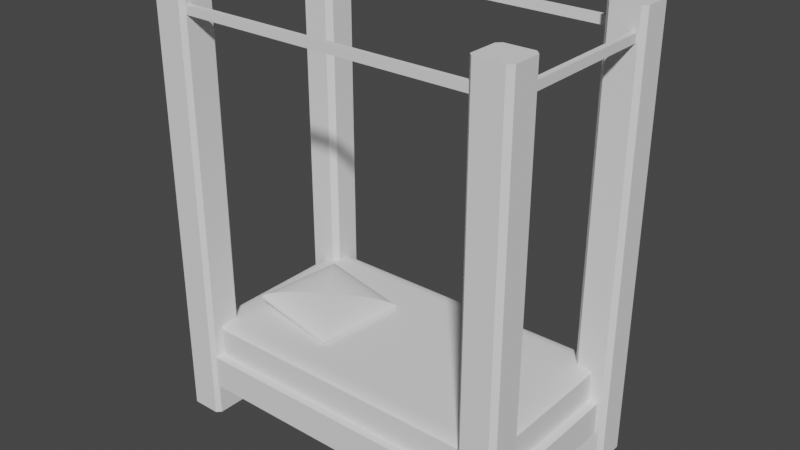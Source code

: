 # Source: Bed1.blend  (saved by Blender 2.90.8; exported with 4.5.12 LTS)
import bpy
from mathutils import Matrix  # noqa: F401  (used for matrix-valued properties, if any)

bpy.ops.wm.read_factory_settings(use_empty=True)
scene = bpy.context.scene
scene.name = 'Scene'

# ---- collections
col_collection = bpy.data.collections.new('Collection'); scene.collection.children.link(col_collection)

# ---- world
world_world = bpy.data.worlds.new('World'); scene.world = world_world
world_world.use_nodes = True; world_world.node_tree.nodes.clear()
_N = world_world.node_tree.nodes; _L = world_world.node_tree.links
n0 = _N.new('ShaderNodeOutputWorld'); n0.name = 'World Output'; n0.location = (300, 300)
n1 = _N.new('ShaderNodeBackground'); n1.name = 'Background'; n1.location = (10, 300)
n1.inputs[0].default_value = (0.05088, 0.05088, 0.05088, 1.0)
_L.new(n1.outputs[0], n0.inputs[0])
n0.is_active_output = True
world_world.color = (0.05088, 0.05088, 0.05088)
world_world.use_sun_shadow = False
world_world.sun_shadow_jitter_overblur = 0.0

# ---- meshes
me_cube_022 = bpy.data.meshes.new('Cube.022')
me_cube_022.from_pydata([(-0.105, -0.105, -0.105), (-0.105, -0.105, 0.105), (-0.105, 0.105, -0.105), (-0.105, 0.105, 0.105), (0.105, -0.105, -0.105), (0.105, -0.105, 0.105), (0.105, 0.105, -0.105), (0.105, 0.105, 0.105), (0.01352, -14.2, -9.125), (0.01352, -14.2, -8.906), (-0.01997, -14.19, -9.125), (-0.01997, -14.19, -8.906), (0.0167, -0.1778, -9.125), (0.0167, -0.1778, -8.906), (-0.01678, -0.1703, -9.125), (-0.01678, -0.1703, -8.906), (-0.02309, -14.19, -9.125), (-0.02309, -14.19, -8.906), (-0.05657, -14.18, -9.125), (-0.05657, -14.18, -8.906), (-0.0199, -0.1696, -9.125), (-0.0199, -0.1696, -8.906), (-0.05339, -0.1621, -9.125), (-0.05339, -0.1621, -8.906), (-0.05969, -14.18, -9.125), (-0.05969, -14.18, -8.906), (-0.09318, -14.18, -9.125), (-0.09318, -14.18, -8.906), (-0.05651, -0.1614, -9.125), (-0.05651, -0.1614, -8.906), (-0.08999, -0.1538, -9.125), (-0.08999, -0.1538, -8.906), (-0.0963, -14.18, -9.125), (-0.0963, -14.18, -8.906), (-0.1298, -14.17, -9.125), (-0.1298, -14.17, -8.906), (-0.09311, -0.1531, -9.125), (-0.09311, -0.1531, -8.906), (-0.1266, -0.1456, -9.125), (-0.1266, -0.1456, -8.906), (0.04936, -14.21, -9.125), (0.04936, -14.21, -8.906), (0.01587, -14.2, -9.125), (0.01587, -14.2, -8.906), (0.05254, -0.1858, -9.125), (0.05254, -0.1858, -8.906), (0.01906, -0.1783, -9.125), (0.01906, -0.1783, -8.906), (0.0852, -14.22, -9.125), (0.0852, -14.22, -8.906), (0.05171, -14.21, -9.125), (0.05171, -14.21, -8.906), (0.08839, -0.1938, -9.125), (0.08839, -0.1938, -8.906), (0.0549, -0.1863, -9.125), (0.0549, -0.1863, -8.906), (0.1195, -14.22, -9.125), (0.1195, -14.22, -8.906), (0.08603, -14.22, -9.125), (0.08603, -14.22, -8.906), (0.1227, -0.2015, -9.125), (0.1227, -0.2015, -8.906), (0.08922, -0.194, -9.125), (0.08922, -0.194, -8.906), (0.1308, 0.2997, 0.6506), (0.1367, 0.1105, 0.6506), (0.1367, 0.1105, -10.29), (0.1308, 0.2997, -10.29), (0.08986, 0.121, 0.6506), (0.09588, 0.3075, 0.6506), (0.09588, 0.3075, -10.29), (0.08986, 0.121, -10.29), (0.1365, -1.014, 0.6506), (0.1314, -1.173, 0.6506), (0.1314, -1.173, -10.29), (0.1365, -1.014, -10.29), (0.09465, -1.165, 0.6506), (0.0896, -1.004, 0.6506), (0.0896, -1.004, -10.29), (0.09465, -1.165, -10.29), (-0.1241, -13.58, -8.703), (-0.1241, -13.58, -9.53), (-0.1368, -13.57, -8.703), (-0.1368, -13.57, -9.53), (-0.1211, -0.6916, -8.703), (-0.1211, -0.6916, -9.53), (-0.1339, -0.6888, -8.703), (-0.1339, -0.6888, -9.53), (0.1266, -13.63, -8.661), (0.1266, -13.63, -9.488), (0.1138, -13.63, -8.661), (0.1138, -13.63, -9.488), (0.1295, -0.7478, -8.661), (0.1295, -0.7478, -9.488), (0.1168, -0.745, -8.661), (0.1168, -0.745, -9.488), (-0.1278, -0.365, -8.672), (-0.1278, -0.365, -9.499), (-0.1277, 0.03644, -8.672), (-0.1277, 0.03644, -9.499), (0.1265, -0.4349, -8.672), (0.1265, -0.4349, -9.499), (0.1266, -0.03354, -8.672), (0.1266, -0.03354, -9.499), (-0.09228, -0.9432, 0.6506), (-0.09804, -1.121, 0.6506), (-0.09804, -1.121, -10.29), (-0.09228, -0.9432, -10.29), (-0.1335, -1.113, 0.6506), (-0.1392, -0.9327, 0.6506), (-0.1392, -0.9327, -10.29), (-0.1335, -1.113, -10.29), (-0.09786, 0.351, 0.6506), (-0.09203, 0.1651, 0.6506), (-0.09203, 0.1651, -10.29), (-0.09786, 0.351, -10.29), (-0.1389, 0.1756, 0.6506), (-0.133, 0.3588, 0.6506), (-0.133, 0.3588, -10.29), (-0.1389, 0.1756, -10.29), (-0.0953, -14.23, 0.6506), (-0.1023, -14.44, 0.6506), (-0.1023, -14.44, -10.29), (-0.0953, -14.23, -10.29), (-0.1353, -14.44, 0.6506), (-0.1422, -14.22, 0.6506), (-0.1422, -14.22, -10.29), (-0.1353, -14.44, -10.29), (-0.102, -12.97, 0.6506), (-0.09507, -13.19, 0.6506), (-0.09507, -13.19, -10.29), (-0.102, -12.97, -10.29), (-0.1419, -13.18, 0.6506), (-0.1349, -12.96, 0.6506), (-0.1349, -12.96, -10.29), (-0.1419, -13.18, -10.29), (0.1308, -14.33, 0.6506), (0.1254, -14.49, 0.6506), (0.1254, -14.49, -10.29), (0.1308, -14.33, -10.29), (0.08923, -14.49, 0.6506), (0.08394, -14.32, 0.6506), (0.08394, -14.32, -10.29), (0.08923, -14.49, -10.29), (0.1258, -13.02, 0.6506), (0.1311, -13.19, 0.6506), (0.1311, -13.19, -10.29), (0.1258, -13.02, -10.29), (0.0842, -13.18, 0.6506), (0.08957, -13.01, 0.6506), (0.08957, -13.01, -10.29), (0.0842, -13.18, -10.29), (-0.1271, -13.58, -0.105), (-0.1271, -13.58, 0.105), (-0.1338, -13.57, -0.105), (-0.1338, -13.57, 0.105), (-0.1242, -0.6909, -0.105), (-0.1242, -0.6909, 0.105), (-0.1309, -0.6894, -0.105), (-0.1309, -0.6894, 0.105), (0.1253, -13.63, -0.105), (0.1253, -13.63, 0.105), (0.1186, -13.63, -0.105), (0.1186, -13.63, 0.105), (0.1282, -0.7475, -0.105), (0.1282, -0.7475, 0.105), (0.1216, -0.746, -0.105), (0.1216, -0.746, 0.105), (-0.1105, -14.09, -0.105), (-0.1105, -14.09, 0.105), (-0.1105, -13.88, -0.105), (-0.1105, -13.88, 0.105), (0.09953, -14.09, -0.105), (0.09953, -14.09, 0.105), (0.09953, -13.88, -0.105), (0.09953, -13.88, 0.105), (-0.128, -14.24, -8.762), (-0.128, -14.24, -9.589), (-0.1279, -13.84, -8.762), (-0.1279, -13.84, -9.589), (0.1264, -14.31, -8.762), (0.1264, -14.31, -9.589), (0.1265, -13.91, -8.762), (0.1265, -13.91, -9.589)], [], [(0, 1, 3, 2), (2, 3, 7, 6), (6, 7, 5, 4), (4, 5, 1, 0), (2, 6, 4, 0), (7, 3, 1, 5), (8, 9, 11, 10), (10, 11, 15, 14), (14, 15, 13, 12), (12, 13, 9, 8), (10, 14, 12, 8), (15, 11, 9, 13), (16, 17, 19, 18), (18, 19, 23, 22), (22, 23, 21, 20), (20, 21, 17, 16), (18, 22, 20, 16), (23, 19, 17, 21), (24, 25, 27, 26), (26, 27, 31, 30), (30, 31, 29, 28), (28, 29, 25, 24), (26, 30, 28, 24), (31, 27, 25, 29), (32, 33, 35, 34), (34, 35, 39, 38), (38, 39, 37, 36), (36, 37, 33, 32), (34, 38, 36, 32), (39, 35, 33, 37), (40, 41, 43, 42), (42, 43, 47, 46), (46, 47, 45, 44), (44, 45, 41, 40), (42, 46, 44, 40), (47, 43, 41, 45), (48, 49, 51, 50), (50, 51, 55, 54), (54, 55, 53, 52), (52, 53, 49, 48), (50, 54, 52, 48), (55, 51, 49, 53), (56, 57, 59, 58), (58, 59, 63, 62), (62, 63, 61, 60), (60, 61, 57, 56), (58, 62, 60, 56), (63, 59, 57, 61), (65, 72, 75, 66), (70, 67, 66, 75, 74, 79, 78, 71), (77, 68, 71, 78), (69, 64, 67, 70), (70, 71, 68, 69), (66, 67, 64, 65), (73, 76, 79, 74), (72, 73, 74, 75), (78, 79, 76, 77), (76, 73, 72, 65, 64, 69, 68, 77), (80, 81, 83, 82), (82, 86, 87, 83), (86, 87, 85, 84), (84, 80, 81, 85), (82, 80, 84, 86), (87, 85, 81, 83), (88, 89, 91, 90), (90, 94, 95, 91), (94, 95, 93, 92), (92, 88, 89, 93), (90, 88, 92, 94), (95, 93, 89, 91), (96, 97, 99, 98), (98, 102, 103, 99), (102, 103, 101, 100), (100, 96, 97, 101), (98, 96, 100, 102), (103, 101, 97, 99), (118, 115, 114, 107, 106, 111, 110, 119), (113, 104, 107, 114), (109, 116, 119, 110), (105, 108, 111, 106), (104, 105, 106, 107), (110, 111, 108, 109), (117, 112, 115, 118), (118, 119, 116, 117), (114, 115, 112, 113), (108, 105, 104, 113, 112, 117, 116, 109), (129, 120, 123, 130), (133, 128, 131, 134), (134, 131, 130, 123, 122, 127, 126, 135), (121, 124, 127, 122), (125, 132, 135, 126), (120, 121, 122, 123), (126, 127, 124, 125), (134, 135, 132, 133), (130, 131, 128, 129), (124, 121, 120, 129, 128, 133, 132, 125), (145, 136, 139, 146), (149, 144, 147, 150), (150, 147, 146, 139, 138, 143, 142, 151), (137, 140, 143, 138), (141, 148, 151, 142), (136, 137, 138, 139), (142, 143, 140, 141), (150, 151, 148, 149), (146, 147, 144, 145), (140, 137, 136, 145, 144, 149, 148, 141), (152, 153, 155, 154), (154, 155, 159, 158), (158, 159, 157, 156), (156, 157, 153, 152), (154, 158, 156, 152), (159, 155, 153, 157), (160, 161, 163, 162), (162, 163, 167, 166), (166, 167, 165, 164), (164, 165, 161, 160), (162, 166, 164, 160), (167, 163, 161, 165), (168, 169, 171, 170), (170, 171, 175, 174), (174, 175, 173, 172), (172, 173, 169, 168), (170, 174, 172, 168), (175, 171, 169, 173), (176, 177, 179, 178), (178, 182, 183, 179), (182, 183, 181, 180), (180, 176, 177, 181), (178, 176, 180, 182), (183, 181, 177, 179)])
_uv = me_cube_022.uv_layers.new(name='UVMap')
_uv.uv.foreach_set('vector', [0.375, 0.0, 0.625, 0.0, 0.625, 0.25, 0.375, 0.25, 0.375, 0.25, 0.625, 0.25, 0.625, 0.5, 0.375, 0.5, 0.375, 0.5, 0.625, 0.5, 0.625, 0.75, 0.375, 0.75, 0.375, 0.75, 0.625, 0.75, 0.625, 1.0, 0.375, 1.0, 0.125, 0.5, 0.375, 0.5, 0.375, 0.75, 0.125, 0.75, 0.625, 0.5, 0.875, 0.5, 0.875, 0.75, 0.625, 0.75, 0.375, 0.0, 0.625, 0.0, 0.625, 0.25, 0.375, 0.25, 0.375, 0.25, 0.625, 0.25, 0.625, 0.5, 0.375, 0.5, 0.375, 0.5, 0.625, 0.5, 0.625, 0.75, 0.375, 0.75, 0.375, 0.75, 0.625, 0.75, 0.625, 1.0, 0.375, 1.0, 0.125, 0.5, 0.375, 0.5, 0.375, 0.75, 0.125, 0.75, 0.625, 0.5, 0.875, 0.5, 0.875, 0.75, 0.625, 0.75, 0.375, 0.0, 0.625, 0.0, 0.625, 0.25, 0.375, 0.25, 0.375, 0.25, 0.625, 0.25, 0.625, 0.5, 0.375, 0.5, 0.375, 0.5, 0.625, 0.5, 0.625, 0.75, 0.375, 0.75, 0.375, 0.75, 0.625, 0.75, 0.625, 1.0, 0.375, 1.0, 0.125, 0.5, 0.375, 0.5, 0.375, 0.75, 0.125, 0.75, 0.625, 0.5, 0.875, 0.5, 0.875, 0.75, 0.625, 0.75, 0.375, 0.0, 0.625, 0.0, 0.625, 0.25, 0.375, 0.25, 0.375, 0.25, 0.625, 0.25, 0.625, 0.5, 0.375, 0.5, 0.375, 0.5, 0.625, 0.5, 0.625, 0.75, 0.375, 0.75, 0.375, 0.75, 0.625, 0.75, 0.625, 1.0, 0.375, 1.0, 0.125, 0.5, 0.375, 0.5, 0.375, 0.75, 0.125, 0.75, 0.625, 0.5, 0.875, 0.5, 0.875, 0.75, 0.625, 0.75, 0.375, 0.0, 0.625, 0.0, 0.625, 0.25, 0.375, 0.25, 0.375, 0.25, 0.625, 0.25, 0.625, 0.5, 0.375, 0.5, 0.375, 0.5, 0.625, 0.5, 0.625, 0.75, 0.375, 0.75, 0.375, 0.75, 0.625, 0.75, 0.625, 1.0, 0.375, 1.0, 0.125, 0.5, 0.375, 0.5, 0.375, 0.75, 0.125, 0.75, 0.625, 0.5, 0.875, 0.5, 0.875, 0.75, 0.625, 0.75, 0.375, 0.0, 0.625, 0.0, 0.625, 0.25, 0.375, 0.25, 0.375, 0.25, 0.625, 0.25, 0.625, 0.5, 0.375, 0.5, 0.375, 0.5, 0.625, 0.5, 0.625, 0.75, 0.375, 0.75, 0.375, 0.75, 0.625, 0.75, 0.625, 1.0, 0.375, 1.0, 0.125, 0.5, 0.375, 0.5, 0.375, 0.75, 0.125, 0.75, 0.625, 0.5, 0.875, 0.5, 0.875, 0.75, 0.625, 0.75, 0.375, 0.0, 0.625, 0.0, 0.625, 0.25, 0.375, 0.25, 0.375, 0.25, 0.625, 0.25, 0.625, 0.5, 0.375, 0.5, 0.375, 0.5, 0.625, 0.5, 0.625, 0.75, 0.375, 0.75, 0.375, 0.75, 0.625, 0.75, 0.625, 1.0, 0.375, 1.0, 0.125, 0.5, 0.375, 0.5, 0.375, 0.75, 0.125, 0.75, 0.625, 0.5, 0.875, 0.5, 0.875, 0.75, 0.625, 0.75, 0.375, 0.0, 0.625, 0.0, 0.625, 0.25, 0.375, 0.25, 0.375, 0.25, 0.625, 0.25, 0.625, 0.5, 0.375, 0.5, 0.375, 0.5, 0.625, 0.5, 0.625, 0.75, 0.375, 0.75, 0.375, 0.75, 0.625, 0.75, 0.625, 1.0, 0.375, 1.0, 0.125, 0.5, 0.375, 0.5, 0.375, 0.75, 0.125, 0.75, 0.625, 0.5, 0.875, 0.5, 0.875, 0.75, 0.625, 0.75, 0.375, 0.7819, 0.375, 0.9729, 0.625, 0.9729, 0.625, 0.7819, 0.625, 0.5319, 0.625, 0.7181, 0.6569, 0.75, 0.8479, 0.75, 0.875, 0.7229, 0.875, 0.5271, 0.8479, 0.5, 0.6569, 0.5, 0.375, 0.2771, 0.375, 0.4681, 0.625, 0.4681, 0.625, 0.2771, 0.375, 0.5319, 0.375, 0.7181, 0.625, 0.7181, 0.625, 0.5319, 0.625, 0.5319, 0.625, 0.4681, 0.375, 0.4681, 0.375, 0.5319, 0.625, 0.7819, 0.625, 0.7181, 0.375, 0.7181, 0.375, 0.7819, 0.375, 0.0271, 0.375, 0.2229, 0.625, 0.2229, 0.625, 0.0271, 0.375, 0.0, 0.375, 0.0271, 0.625, 0.0271, 0.625, 0.0, 0.625, 0.2771, 0.625, 0.2229, 0.375, 0.2229, 0.375, 0.2771, 0.125, 0.5271, 0.125, 0.7229, 0.1521, 0.75, 0.3431, 0.75, 0.375, 0.7181, 0.375, 0.5319, 0.3431, 0.5, 0.1521, 0.5, 0.375, 0.0, 0.625, 0.0, 0.625, 0.25, 0.375, 0.25, 0.375, 0.25, 0.375, 0.5, 0.625, 0.5, 0.625, 0.25, 0.375, 0.5, 0.625, 0.5, 0.625, 0.75, 0.375, 0.75, 0.375, 0.75, 0.375, 1.0, 0.625, 1.0, 0.625, 0.75, 0.125, 0.5, 0.125, 0.75, 0.375, 0.75, 0.375, 0.5, 0.625, 0.5, 0.625, 0.75, 0.875, 0.75, 0.875, 0.5, 0.375, 0.0, 0.625, 0.0, 0.625, 0.25, 0.375, 0.25, 0.375, 0.25, 0.375, 0.5, 0.625, 0.5, 0.625, 0.25, 0.375, 0.5, 0.625, 0.5, 0.625, 0.75, 0.375, 0.75, 0.375, 0.75, 0.375, 1.0, 0.625, 1.0, 0.625, 0.75, 0.125, 0.5, 0.125, 0.75, 0.375, 0.75, 0.375, 0.5, 0.625, 0.5, 0.625, 0.75, 0.875, 0.75, 0.875, 0.5, 0.375, 0.0, 0.625, 0.0, 0.625, 0.25, 0.375, 0.25, 0.375, 0.25, 0.375, 0.5, 0.625, 0.5, 0.625, 0.25, 0.375, 0.5, 0.625, 0.5, 0.625, 0.75, 0.375, 0.75, 0.375, 0.75, 0.375, 1.0, 0.625, 1.0, 0.625, 0.75, 0.125, 0.5, 0.125, 0.75, 0.375, 0.75, 0.375, 0.5, 0.625, 0.5, 0.625, 0.75, 0.875, 0.75, 0.875, 0.5, 0.625, 0.5313, 0.625, 0.7187, 0.6563, 0.75, 0.8445, 0.75, 0.875, 0.7195, 0.875, 0.5305, 0.8445, 0.5, 0.6563, 0.5, 0.375, 0.7813, 0.375, 0.9695, 0.625, 0.9695, 0.625, 0.7813, 0.375, 0.2805, 0.375, 0.4687, 0.625, 0.4687, 0.625, 0.2805, 0.375, 0.03048, 0.375, 0.2195, 0.625, 0.2195, 0.625, 0.03048, 0.375, 0.0, 0.375, 0.03048, 0.625, 0.03048, 0.625, 0.0, 0.625, 0.2805, 0.625, 0.2195, 0.375, 0.2195, 0.375, 0.2805, 0.375, 0.5313, 0.375, 0.7187, 0.625, 0.7187, 0.625, 0.5313, 0.625, 0.5313, 0.625, 0.4687, 0.375, 0.4687, 0.375, 0.5313, 0.625, 0.7813, 0.625, 0.7187, 0.375, 0.7187, 0.375, 0.7813, 0.125, 0.5305, 0.125, 0.7195, 0.1555, 0.75, 0.3437, 0.75, 0.375, 0.7187, 0.375, 0.5313, 0.3437, 0.5, 0.1555, 0.5, 0.375, 0.7872, 0.375, 0.9628, 0.625, 0.9628, 0.625, 0.7872, 0.375, 0.5372, 0.375, 0.7128, 0.625, 0.7128, 0.625, 0.5372, 0.625, 0.5372, 0.625, 0.7128, 0.6622, 0.75, 0.8378, 0.75, 0.875, 0.7128, 0.875, 0.5372, 0.8378, 0.5, 0.6622, 0.5, 0.375, 0.03718, 0.375, 0.2128, 0.625, 0.2128, 0.625, 0.03718, 0.375, 0.2872, 0.375, 0.4628, 0.625, 0.4628, 0.625, 0.2872, 0.375, 0.0, 0.375, 0.03718, 0.625, 0.03718, 0.625, 0.0, 0.625, 0.2872, 0.625, 0.2128, 0.375, 0.2128, 0.375, 0.2872, 0.625, 0.5372, 0.625, 0.4628, 0.375, 0.4628, 0.375, 0.5372, 0.625, 0.7872, 0.625, 0.7128, 0.375, 0.7128, 0.375, 0.7872, 0.125, 0.5372, 0.125, 0.7128, 0.1622, 0.75, 0.3378, 0.75, 0.375, 0.7128, 0.375, 0.5372, 0.3378, 0.5, 0.1622, 0.5, 0.375, 0.7784, 0.375, 0.9716, 0.625, 0.9716, 0.625, 0.7784, 0.375, 0.5284, 0.375, 0.7216, 0.625, 0.7216, 0.625, 0.5284, 0.625, 0.5284, 0.625, 0.7216, 0.6534, 0.75, 0.8466, 0.75, 0.875, 0.7216, 0.875, 0.5284, 0.8466, 0.5, 0.6534, 0.5, 0.375, 0.02844, 0.375, 0.2216, 0.625, 0.2216, 0.625, 0.02844, 0.375, 0.2784, 0.375, 0.4716, 0.625, 0.4716, 0.625, 0.2784, 0.375, 0.0, 0.375, 0.02844, 0.625, 0.02844, 0.625, 0.0, 0.625, 0.2784, 0.625, 0.2216, 0.375, 0.2216, 0.375, 0.2784, 0.625, 0.5284, 0.625, 0.4716, 0.375, 0.4716, 0.375, 0.5284, 0.625, 0.7784, 0.625, 0.7216, 0.375, 0.7216, 0.375, 0.7784, 0.125, 0.5284, 0.125, 0.7216, 0.1534, 0.75, 0.3466, 0.75, 0.375, 0.7216, 0.375, 0.5284, 0.3466, 0.5, 0.1534, 0.5, 0.375, 0.0, 0.625, 0.0, 0.625, 0.25, 0.375, 0.25, 0.375, 0.25, 0.625, 0.25, 0.625, 0.5, 0.375, 0.5, 0.375, 0.5, 0.625, 0.5, 0.625, 0.75, 0.375, 0.75, 0.375, 0.75, 0.625, 0.75, 0.625, 1.0, 0.375, 1.0, 0.125, 0.5, 0.375, 0.5, 0.375, 0.75, 0.125, 0.75, 0.625, 0.5, 0.875, 0.5, 0.875, 0.75, 0.625, 0.75, 0.375, 0.0, 0.625, 0.0, 0.625, 0.25, 0.375, 0.25, 0.375, 0.25, 0.625, 0.25, 0.625, 0.5, 0.375, 0.5, 0.375, 0.5, 0.625, 0.5, 0.625, 0.75, 0.375, 0.75, 0.375, 0.75, 0.625, 0.75, 0.625, 1.0, 0.375, 1.0, 0.125, 0.5, 0.375, 0.5, 0.375, 0.75, 0.125, 0.75, 0.625, 0.5, 0.875, 0.5, 0.875, 0.75, 0.625, 0.75, 0.375, 0.0, 0.625, 0.0, 0.625, 0.25, 0.375, 0.25, 0.375, 0.25, 0.625, 0.25, 0.625, 0.5, 0.375, 0.5, 0.375, 0.5, 0.625, 0.5, 0.625, 0.75, 0.375, 0.75, 0.375, 0.75, 0.625, 0.75, 0.625, 1.0, 0.375, 1.0, 0.125, 0.5, 0.375, 0.5, 0.375, 0.75, 0.125, 0.75, 0.625, 0.5, 0.875, 0.5, 0.875, 0.75, 0.625, 0.75, 0.375, 0.0, 0.625, 0.0, 0.625, 0.25, 0.375, 0.25, 0.375, 0.25, 0.375, 0.5, 0.625, 0.5, 0.625, 0.25, 0.375, 0.5, 0.625, 0.5, 0.625, 0.75, 0.375, 0.75, 0.375, 0.75, 0.375, 1.0, 0.625, 1.0, 0.625, 0.75, 0.125, 0.5, 0.125, 0.75, 0.375, 0.75, 0.375, 0.5, 0.625, 0.5, 0.625, 0.75, 0.875, 0.75, 0.875, 0.5])
me_cube_022.use_remesh_fix_poles = True
me_cube_022.use_remesh_preserve_attributes = False
me_cube_022.use_mirror_vertex_groups = False
me_cube_022.update()
me_cube_025 = bpy.data.meshes.new('Cube.025')
me_cube_025.from_pydata([(-0.08916, -0.105, -0.105), (-0.105, -0.08916, -0.105), (-0.09164, -0.1048, -0.105), (-0.09406, -0.1042, -0.105), (-0.09635, -0.1033, -0.105), (-0.09847, -0.102, -0.105), (-0.1004, -0.1004, -0.105), (-0.102, -0.09847, -0.105), (-0.1033, -0.09635, -0.105), (-0.1042, -0.09406, -0.105), (-0.1048, -0.09164, -0.105), (-0.08916, -0.105, 0.08916), (-0.08916, -0.08916, 0.105), (-0.105, -0.08916, 0.08916), (-0.08916, -0.1048, 0.09164), (-0.08916, -0.1042, 0.09406), (-0.08916, -0.1033, 0.09635), (-0.08916, -0.102, 0.09847), (-0.08916, -0.1004, 0.1004), (-0.09164, -0.1048, 0.08916), (-0.09169, -0.1046, 0.09172), (-0.09171, -0.104, 0.0942), (-0.0917, -0.103, 0.09646), (-0.09169, -0.1017, 0.09847), (-0.09168, -0.1002, 0.1002), (-0.09406, -0.1042, 0.08916), (-0.09418, -0.104, 0.09174), (-0.09418, -0.1033, 0.09421), (-0.09411, -0.1024, 0.09639), (-0.09403, -0.1012, 0.09825), (-0.09398, -0.09983, 0.09983), (-0.09635, -0.1033, 0.08916), (-0.09646, -0.103, 0.09172), (-0.09639, -0.1023, 0.09413), (-0.09619, -0.1015, 0.0962), (-0.09599, -0.1005, 0.09789), (-0.09588, -0.0993, 0.0993), (-0.09847, -0.102, 0.08916), (-0.09848, -0.1017, 0.0917), (-0.09826, -0.1012, 0.09404), (-0.0979, -0.1005, 0.09599), (-0.09754, -0.09967, 0.09754), (-0.09734, -0.09875, 0.09875), (-0.09831, -0.09831, 0.09831), (-0.09164, -0.08916, 0.1048), (-0.09406, -0.08916, 0.1042), (-0.09635, -0.08916, 0.1033), (-0.09847, -0.08916, 0.102), (-0.1004, -0.08916, 0.1004), (-0.08916, -0.09164, 0.1048), (-0.09172, -0.09169, 0.1046), (-0.0942, -0.09171, 0.104), (-0.09646, -0.0917, 0.103), (-0.09847, -0.09169, 0.1017), (-0.1002, -0.09168, 0.1002), (-0.08916, -0.09406, 0.1042), (-0.09174, -0.09418, 0.104), (-0.09421, -0.09418, 0.1033), (-0.09639, -0.09411, 0.1024), (-0.09825, -0.09403, 0.1012), (-0.09983, -0.09398, 0.09983), (-0.08916, -0.09635, 0.1033), (-0.09172, -0.09646, 0.103), (-0.09413, -0.09639, 0.1023), (-0.0962, -0.09619, 0.1015), (-0.09789, -0.09599, 0.1005), (-0.0993, -0.09588, 0.0993), (-0.08916, -0.09847, 0.102), (-0.0917, -0.09848, 0.1017), (-0.09404, -0.09826, 0.1012), (-0.09599, -0.0979, 0.1005), (-0.09754, -0.09754, 0.09967), (-0.09875, -0.09734, 0.09875), (-0.1048, -0.09164, 0.08916), (-0.1042, -0.09406, 0.08916), (-0.1033, -0.09635, 0.08916), (-0.102, -0.09847, 0.08916), (-0.1004, -0.1004, 0.08916), (-0.1048, -0.08916, 0.09164), (-0.1046, -0.09172, 0.09169), (-0.104, -0.0942, 0.09171), (-0.103, -0.09646, 0.0917), (-0.1017, -0.09847, 0.09169), (-0.1002, -0.1002, 0.09168), (-0.1042, -0.08916, 0.09406), (-0.104, -0.09174, 0.09418), (-0.1033, -0.09421, 0.09418), (-0.1024, -0.09639, 0.09411), (-0.1012, -0.09825, 0.09403), (-0.09983, -0.09983, 0.09398), (-0.1033, -0.08916, 0.09635), (-0.103, -0.09172, 0.09646), (-0.1023, -0.09413, 0.09639), (-0.1015, -0.0962, 0.09619), (-0.1005, -0.09789, 0.09599), (-0.0993, -0.0993, 0.09588), (-0.102, -0.08916, 0.09847), (-0.1017, -0.0917, 0.09848), (-0.1012, -0.09404, 0.09826), (-0.1005, -0.09599, 0.0979), (-0.09967, -0.09754, 0.09754), (-0.09875, -0.09875, 0.09734), (-0.105, 0.08916, -0.105), (-0.08916, 0.105, -0.105), (-0.1048, 0.09164, -0.105), (-0.1042, 0.09406, -0.105), (-0.1033, 0.09635, -0.105), (-0.102, 0.09847, -0.105), (-0.1004, 0.1004, -0.105), (-0.09847, 0.102, -0.105), (-0.09635, 0.1033, -0.105), (-0.09406, 0.1042, -0.105), (-0.09164, 0.1048, -0.105), (-0.08916, 0.08916, 0.105), (-0.08916, 0.105, 0.08916), (-0.105, 0.08916, 0.08916), (-0.08916, 0.09164, 0.1048), (-0.08916, 0.09406, 0.1042), (-0.08916, 0.09635, 0.1033), (-0.08916, 0.09847, 0.102), (-0.08916, 0.1004, 0.1004), (-0.09164, 0.08916, 0.1048), (-0.09169, 0.09172, 0.1046), (-0.09171, 0.0942, 0.104), (-0.0917, 0.09646, 0.103), (-0.09169, 0.09847, 0.1017), (-0.09168, 0.1002, 0.1002), (-0.09406, 0.08916, 0.1042), (-0.09418, 0.09174, 0.104), (-0.09418, 0.09421, 0.1033), (-0.09411, 0.09639, 0.1024), (-0.09403, 0.09825, 0.1012), (-0.09398, 0.09983, 0.09983), (-0.09635, 0.08916, 0.1033), (-0.09646, 0.09172, 0.103), (-0.09639, 0.09413, 0.1023), (-0.09619, 0.0962, 0.1015), (-0.09599, 0.09789, 0.1005), (-0.09588, 0.0993, 0.0993), (-0.09847, 0.08916, 0.102), (-0.09848, 0.0917, 0.1017), (-0.09826, 0.09404, 0.1012), (-0.0979, 0.09599, 0.1005), (-0.09754, 0.09754, 0.09967), (-0.09734, 0.09875, 0.09875), (-0.09831, 0.09831, 0.09831), (-0.09164, 0.1048, 0.08916), (-0.09406, 0.1042, 0.08916), (-0.09635, 0.1033, 0.08916), (-0.09847, 0.102, 0.08916), (-0.1004, 0.1004, 0.08916), (-0.08916, 0.1048, 0.09164), (-0.09172, 0.1046, 0.09169), (-0.0942, 0.104, 0.09171), (-0.09646, 0.103, 0.0917), (-0.09847, 0.1017, 0.09169), (-0.1002, 0.1002, 0.09168), (-0.08916, 0.1042, 0.09406), (-0.09174, 0.104, 0.09418), (-0.09421, 0.1033, 0.09418), (-0.09639, 0.1024, 0.09411), (-0.09825, 0.1012, 0.09403), (-0.09983, 0.09983, 0.09398), (-0.08916, 0.1033, 0.09635), (-0.09172, 0.103, 0.09646), (-0.09413, 0.1023, 0.09639), (-0.0962, 0.1015, 0.09619), (-0.09789, 0.1005, 0.09599), (-0.0993, 0.0993, 0.09588), (-0.08916, 0.102, 0.09847), (-0.0917, 0.1017, 0.09848), (-0.09404, 0.1012, 0.09826), (-0.09599, 0.1005, 0.0979), (-0.09754, 0.09967, 0.09754), (-0.09875, 0.09875, 0.09734), (-0.1048, 0.08916, 0.09164), (-0.1042, 0.08916, 0.09406), (-0.1033, 0.08916, 0.09635), (-0.102, 0.08916, 0.09847), (-0.1004, 0.08916, 0.1004), (-0.1048, 0.09164, 0.08916), (-0.1046, 0.09169, 0.09172), (-0.104, 0.09171, 0.0942), (-0.103, 0.0917, 0.09646), (-0.1017, 0.09169, 0.09847), (-0.1002, 0.09168, 0.1002), (-0.1042, 0.09406, 0.08916), (-0.104, 0.09418, 0.09174), (-0.1033, 0.09418, 0.09421), (-0.1024, 0.09411, 0.09639), (-0.1012, 0.09403, 0.09825), (-0.09983, 0.09398, 0.09983), (-0.1033, 0.09635, 0.08916), (-0.103, 0.09646, 0.09172), (-0.1023, 0.09639, 0.09413), (-0.1015, 0.09619, 0.0962), (-0.1005, 0.09599, 0.09789), (-0.0993, 0.09588, 0.0993), (-0.102, 0.09847, 0.08916), (-0.1017, 0.09848, 0.0917), (-0.1012, 0.09826, 0.09404), (-0.1005, 0.0979, 0.09599), (-0.09967, 0.09754, 0.09754), (-0.09875, 0.09734, 0.09875), (0.105, -0.08916, -0.105), (0.08916, -0.105, -0.105), (0.1048, -0.09164, -0.105), (0.1042, -0.09406, -0.105), (0.1033, -0.09635, -0.105), (0.102, -0.09847, -0.105), (0.1004, -0.1004, -0.105), (0.09847, -0.102, -0.105), (0.09635, -0.1033, -0.105), (0.09406, -0.1042, -0.105), (0.09164, -0.1048, -0.105), (0.08916, -0.08916, 0.105), (0.08916, -0.105, 0.08916), (0.105, -0.08916, 0.08916), (0.08916, -0.09164, 0.1048), (0.08916, -0.09406, 0.1042), (0.08916, -0.09635, 0.1033), (0.08916, -0.09847, 0.102), (0.08916, -0.1004, 0.1004), (0.09164, -0.08916, 0.1048), (0.09169, -0.09172, 0.1046), (0.09171, -0.0942, 0.104), (0.0917, -0.09646, 0.103), (0.09169, -0.09847, 0.1017), (0.09168, -0.1002, 0.1002), (0.09406, -0.08916, 0.1042), (0.09418, -0.09174, 0.104), (0.09418, -0.09421, 0.1033), (0.09411, -0.09639, 0.1024), (0.09403, -0.09825, 0.1012), (0.09398, -0.09983, 0.09983), (0.09635, -0.08916, 0.1033), (0.09646, -0.09172, 0.103), (0.09639, -0.09413, 0.1023), (0.09619, -0.0962, 0.1015), (0.09599, -0.09789, 0.1005), (0.09588, -0.0993, 0.0993), (0.09847, -0.08916, 0.102), (0.09848, -0.0917, 0.1017), (0.09826, -0.09404, 0.1012), (0.0979, -0.09599, 0.1005), (0.09754, -0.09754, 0.09967), (0.09734, -0.09875, 0.09875), (0.09831, -0.09831, 0.09831), (0.09164, -0.1048, 0.08916), (0.09406, -0.1042, 0.08916), (0.09635, -0.1033, 0.08916), (0.09847, -0.102, 0.08916), (0.1004, -0.1004, 0.08916), (0.08916, -0.1048, 0.09164), (0.09172, -0.1046, 0.09169), (0.0942, -0.104, 0.09171), (0.09646, -0.103, 0.0917), (0.09847, -0.1017, 0.09169), (0.1002, -0.1002, 0.09168), (0.08916, -0.1042, 0.09406), (0.09174, -0.104, 0.09418), (0.09421, -0.1033, 0.09418), (0.09639, -0.1024, 0.09411), (0.09825, -0.1012, 0.09403), (0.09983, -0.09983, 0.09398), (0.08916, -0.1033, 0.09635), (0.09172, -0.103, 0.09646), (0.09413, -0.1023, 0.09639), (0.0962, -0.1015, 0.09619), (0.09789, -0.1005, 0.09599), (0.0993, -0.0993, 0.09588), (0.08916, -0.102, 0.09847), (0.0917, -0.1017, 0.09848), (0.09404, -0.1012, 0.09826), (0.09599, -0.1005, 0.0979), (0.09754, -0.09967, 0.09754), (0.09875, -0.09875, 0.09734), (0.1048, -0.08916, 0.09164), (0.1042, -0.08916, 0.09406), (0.1033, -0.08916, 0.09635), (0.102, -0.08916, 0.09847), (0.1004, -0.08916, 0.1004), (0.1048, -0.09164, 0.08916), (0.1046, -0.09169, 0.09172), (0.104, -0.09171, 0.0942), (0.103, -0.0917, 0.09646), (0.1017, -0.09169, 0.09847), (0.1002, -0.09168, 0.1002), (0.1042, -0.09406, 0.08916), (0.104, -0.09418, 0.09174), (0.1033, -0.09418, 0.09421), (0.1024, -0.09411, 0.09639), (0.1012, -0.09403, 0.09825), (0.09983, -0.09398, 0.09983), (0.1033, -0.09635, 0.08916), (0.103, -0.09646, 0.09172), (0.1023, -0.09639, 0.09413), (0.1015, -0.09619, 0.0962), (0.1005, -0.09599, 0.09789), (0.0993, -0.09588, 0.0993), (0.102, -0.09847, 0.08916), (0.1017, -0.09848, 0.0917), (0.1012, -0.09826, 0.09404), (0.1005, -0.0979, 0.09599), (0.09967, -0.09754, 0.09754), (0.09875, -0.09734, 0.09875), (0.08916, 0.105, -0.105), (0.105, 0.08916, -0.105), (0.09164, 0.1048, -0.105), (0.09406, 0.1042, -0.105), (0.09635, 0.1033, -0.105), (0.09847, 0.102, -0.105), (0.1004, 0.1004, -0.105), (0.102, 0.09847, -0.105), (0.1033, 0.09635, -0.105), (0.1042, 0.09406, -0.105), (0.1048, 0.09164, -0.105), (0.08916, 0.08916, 0.105), (0.105, 0.08916, 0.08916), (0.08916, 0.105, 0.08916), (0.09164, 0.08916, 0.1048), (0.09406, 0.08916, 0.1042), (0.09635, 0.08916, 0.1033), (0.09847, 0.08916, 0.102), (0.1004, 0.08916, 0.1004), (0.08916, 0.09164, 0.1048), (0.09172, 0.09169, 0.1046), (0.0942, 0.09171, 0.104), (0.09646, 0.0917, 0.103), (0.09847, 0.09169, 0.1017), (0.1002, 0.09168, 0.1002), (0.08916, 0.09406, 0.1042), (0.09174, 0.09418, 0.104), (0.09421, 0.09418, 0.1033), (0.09639, 0.09411, 0.1024), (0.09825, 0.09403, 0.1012), (0.09983, 0.09398, 0.09983), (0.08916, 0.09635, 0.1033), (0.09172, 0.09646, 0.103), (0.09413, 0.09639, 0.1023), (0.0962, 0.09619, 0.1015), (0.09789, 0.09599, 0.1005), (0.0993, 0.09588, 0.0993), (0.08916, 0.09847, 0.102), (0.0917, 0.09848, 0.1017), (0.09404, 0.09826, 0.1012), (0.09599, 0.0979, 0.1005), (0.09754, 0.09754, 0.09967), (0.09875, 0.09734, 0.09875), (0.09831, 0.09831, 0.09831), (0.1048, 0.09164, 0.08916), (0.1042, 0.09406, 0.08916), (0.1033, 0.09635, 0.08916), (0.102, 0.09847, 0.08916), (0.1004, 0.1004, 0.08916), (0.1048, 0.08916, 0.09164), (0.1046, 0.09172, 0.09169), (0.104, 0.0942, 0.09171), (0.103, 0.09646, 0.0917), (0.1017, 0.09847, 0.09169), (0.1002, 0.1002, 0.09168), (0.1042, 0.08916, 0.09406), (0.104, 0.09174, 0.09418), (0.1033, 0.09421, 0.09418), (0.1024, 0.09639, 0.09411), (0.1012, 0.09825, 0.09403), (0.09983, 0.09983, 0.09398), (0.1033, 0.08916, 0.09635), (0.103, 0.09172, 0.09646), (0.1023, 0.09413, 0.09639), (0.1015, 0.0962, 0.09619), (0.1005, 0.09789, 0.09599), (0.0993, 0.0993, 0.09588), (0.102, 0.08916, 0.09847), (0.1017, 0.0917, 0.09848), (0.1012, 0.09404, 0.09826), (0.1005, 0.09599, 0.0979), (0.09967, 0.09754, 0.09754), (0.09875, 0.09875, 0.09734), (0.08916, 0.1048, 0.09164), (0.08916, 0.1042, 0.09406), (0.08916, 0.1033, 0.09635), (0.08916, 0.102, 0.09847), (0.08916, 0.1004, 0.1004), (0.09164, 0.1048, 0.08916), (0.09169, 0.1046, 0.09172), (0.09171, 0.104, 0.0942), (0.0917, 0.103, 0.09646), (0.09169, 0.1017, 0.09847), (0.09168, 0.1002, 0.1002), (0.09406, 0.1042, 0.08916), (0.09418, 0.104, 0.09174), (0.09418, 0.1033, 0.09421), (0.09411, 0.1024, 0.09639), (0.09403, 0.1012, 0.09825), (0.09398, 0.09983, 0.09983), (0.09635, 0.1033, 0.08916), (0.09646, 0.103, 0.09172), (0.09639, 0.1023, 0.09413), (0.09619, 0.1015, 0.0962), (0.09599, 0.1005, 0.09789), (0.09588, 0.0993, 0.0993), (0.09847, 0.102, 0.08916), (0.09848, 0.1017, 0.0917), (0.09826, 0.1012, 0.09404), (0.0979, 0.1005, 0.09599), (0.09754, 0.09967, 0.09754), (0.09734, 0.09875, 0.09875)], [], [(205, 216, 11, 0), (307, 318, 217, 204), (317, 113, 12, 215), (1, 13, 115, 102), (103, 114, 319, 306), (11, 14, 20, 19), (14, 15, 21, 20), (15, 16, 22, 21), (16, 17, 23, 22), (17, 18, 24, 23), (19, 20, 26, 25), (20, 21, 27, 26), (21, 22, 28, 27), (22, 23, 29, 28), (23, 24, 30, 29), (25, 26, 32, 31), (26, 27, 33, 32), (27, 28, 34, 33), (28, 29, 35, 34), (29, 30, 36, 35), (31, 32, 38, 37), (32, 33, 39, 38), (33, 34, 40, 39), (34, 35, 41, 40), (35, 36, 42, 41), (37, 38, 83, 77), (38, 39, 89, 83), (39, 40, 95, 89), (40, 41, 101, 95), (41, 42, 43, 101), (12, 44, 50, 49), (44, 45, 51, 50), (45, 46, 52, 51), (46, 47, 53, 52), (47, 48, 54, 53), (49, 50, 56, 55), (50, 51, 57, 56), (51, 52, 58, 57), (52, 53, 59, 58), (53, 54, 60, 59), (55, 56, 62, 61), (56, 57, 63, 62), (57, 58, 64, 63), (58, 59, 65, 64), (59, 60, 66, 65), (61, 62, 68, 67), (62, 63, 69, 68), (63, 64, 70, 69), (64, 65, 71, 70), (65, 66, 72, 71), (67, 68, 24, 18), (68, 69, 30, 24), (69, 70, 36, 30), (70, 71, 42, 36), (71, 72, 43, 42), (13, 73, 79, 78), (73, 74, 80, 79), (74, 75, 81, 80), (75, 76, 82, 81), (76, 77, 83, 82), (78, 79, 85, 84), (79, 80, 86, 85), (80, 81, 87, 86), (81, 82, 88, 87), (82, 83, 89, 88), (84, 85, 91, 90), (85, 86, 92, 91), (86, 87, 93, 92), (87, 88, 94, 93), (88, 89, 95, 94), (90, 91, 97, 96), (91, 92, 98, 97), (92, 93, 99, 98), (93, 94, 100, 99), (94, 95, 101, 100), (96, 97, 54, 48), (97, 98, 60, 54), (98, 99, 66, 60), (99, 100, 72, 66), (100, 101, 43, 72), (113, 116, 122, 121), (116, 117, 123, 122), (117, 118, 124, 123), (118, 119, 125, 124), (119, 120, 126, 125), (121, 122, 128, 127), (122, 123, 129, 128), (123, 124, 130, 129), (124, 125, 131, 130), (125, 126, 132, 131), (127, 128, 134, 133), (128, 129, 135, 134), (129, 130, 136, 135), (130, 131, 137, 136), (131, 132, 138, 137), (133, 134, 140, 139), (134, 135, 141, 140), (135, 136, 142, 141), (136, 137, 143, 142), (137, 138, 144, 143), (139, 140, 185, 179), (140, 141, 191, 185), (141, 142, 197, 191), (142, 143, 203, 197), (143, 144, 145, 203), (114, 146, 152, 151), (146, 147, 153, 152), (147, 148, 154, 153), (148, 149, 155, 154), (149, 150, 156, 155), (151, 152, 158, 157), (152, 153, 159, 158), (153, 154, 160, 159), (154, 155, 161, 160), (155, 156, 162, 161), (157, 158, 164, 163), (158, 159, 165, 164), (159, 160, 166, 165), (160, 161, 167, 166), (161, 162, 168, 167), (163, 164, 170, 169), (164, 165, 171, 170), (165, 166, 172, 171), (166, 167, 173, 172), (167, 168, 174, 173), (169, 170, 126, 120), (170, 171, 132, 126), (171, 172, 138, 132), (172, 173, 144, 138), (173, 174, 145, 144), (115, 175, 181, 180), (175, 176, 182, 181), (176, 177, 183, 182), (177, 178, 184, 183), (178, 179, 185, 184), (180, 181, 187, 186), (181, 182, 188, 187), (182, 183, 189, 188), (183, 184, 190, 189), (184, 185, 191, 190), (186, 187, 193, 192), (187, 188, 194, 193), (188, 189, 195, 194), (189, 190, 196, 195), (190, 191, 197, 196), (192, 193, 199, 198), (193, 194, 200, 199), (194, 195, 201, 200), (195, 196, 202, 201), (196, 197, 203, 202), (198, 199, 156, 150), (199, 200, 162, 156), (200, 201, 168, 162), (201, 202, 174, 168), (202, 203, 145, 174), (215, 218, 224, 223), (218, 219, 225, 224), (219, 220, 226, 225), (220, 221, 227, 226), (221, 222, 228, 227), (223, 224, 230, 229), (224, 225, 231, 230), (225, 226, 232, 231), (226, 227, 233, 232), (227, 228, 234, 233), (229, 230, 236, 235), (230, 231, 237, 236), (231, 232, 238, 237), (232, 233, 239, 238), (233, 234, 240, 239), (235, 236, 242, 241), (236, 237, 243, 242), (237, 238, 244, 243), (238, 239, 245, 244), (239, 240, 246, 245), (241, 242, 287, 281), (242, 243, 293, 287), (243, 244, 299, 293), (244, 245, 305, 299), (245, 246, 247, 305), (216, 248, 254, 253), (248, 249, 255, 254), (249, 250, 256, 255), (250, 251, 257, 256), (251, 252, 258, 257), (253, 254, 260, 259), (254, 255, 261, 260), (255, 256, 262, 261), (256, 257, 263, 262), (257, 258, 264, 263), (259, 260, 266, 265), (260, 261, 267, 266), (261, 262, 268, 267), (262, 263, 269, 268), (263, 264, 270, 269), (265, 266, 272, 271), (266, 267, 273, 272), (267, 268, 274, 273), (268, 269, 275, 274), (269, 270, 276, 275), (271, 272, 228, 222), (272, 273, 234, 228), (273, 274, 240, 234), (274, 275, 246, 240), (275, 276, 247, 246), (217, 277, 283, 282), (277, 278, 284, 283), (278, 279, 285, 284), (279, 280, 286, 285), (280, 281, 287, 286), (282, 283, 289, 288), (283, 284, 290, 289), (284, 285, 291, 290), (285, 286, 292, 291), (286, 287, 293, 292), (288, 289, 295, 294), (289, 290, 296, 295), (290, 291, 297, 296), (291, 292, 298, 297), (292, 293, 299, 298), (294, 295, 301, 300), (295, 296, 302, 301), (296, 297, 303, 302), (297, 298, 304, 303), (298, 299, 305, 304), (300, 301, 258, 252), (301, 302, 264, 258), (302, 303, 270, 264), (303, 304, 276, 270), (304, 305, 247, 276), (317, 320, 326, 325), (320, 321, 327, 326), (321, 322, 328, 327), (322, 323, 329, 328), (323, 324, 330, 329), (325, 326, 332, 331), (326, 327, 333, 332), (327, 328, 334, 333), (328, 329, 335, 334), (329, 330, 336, 335), (331, 332, 338, 337), (332, 333, 339, 338), (333, 334, 340, 339), (334, 335, 341, 340), (335, 336, 342, 341), (337, 338, 344, 343), (338, 339, 345, 344), (339, 340, 346, 345), (340, 341, 347, 346), (341, 342, 348, 347), (343, 344, 389, 383), (344, 345, 395, 389), (345, 346, 401, 395), (346, 347, 407, 401), (347, 348, 349, 407), (318, 350, 356, 355), (350, 351, 357, 356), (351, 352, 358, 357), (352, 353, 359, 358), (353, 354, 360, 359), (355, 356, 362, 361), (356, 357, 363, 362), (357, 358, 364, 363), (358, 359, 365, 364), (359, 360, 366, 365), (361, 362, 368, 367), (362, 363, 369, 368), (363, 364, 370, 369), (364, 365, 371, 370), (365, 366, 372, 371), (367, 368, 374, 373), (368, 369, 375, 374), (369, 370, 376, 375), (370, 371, 377, 376), (371, 372, 378, 377), (373, 374, 330, 324), (374, 375, 336, 330), (375, 376, 342, 336), (376, 377, 348, 342), (377, 378, 349, 348), (319, 379, 385, 384), (379, 380, 386, 385), (380, 381, 387, 386), (381, 382, 388, 387), (382, 383, 389, 388), (384, 385, 391, 390), (385, 386, 392, 391), (386, 387, 393, 392), (387, 388, 394, 393), (388, 389, 395, 394), (390, 391, 397, 396), (391, 392, 398, 397), (392, 393, 399, 398), (393, 394, 400, 399), (394, 395, 401, 400), (396, 397, 403, 402), (397, 398, 404, 403), (398, 399, 405, 404), (399, 400, 406, 405), (400, 401, 407, 406), (402, 403, 360, 354), (403, 404, 366, 360), (404, 405, 372, 366), (405, 406, 378, 372), (406, 407, 349, 378), (0, 11, 19, 2), (2, 19, 25, 3), (3, 25, 31, 4), (4, 31, 37, 5), (5, 37, 77, 6), (6, 77, 76, 7), (7, 76, 75, 8), (8, 75, 74, 9), (9, 74, 73, 10), (10, 73, 13, 1), (12, 113, 121, 44), (44, 121, 127, 45), (45, 127, 133, 46), (46, 133, 139, 47), (47, 139, 179, 48), (48, 179, 178, 96), (96, 178, 177, 90), (90, 177, 176, 84), (84, 176, 175, 78), (78, 175, 115, 13), (114, 103, 112, 146), (146, 112, 111, 147), (147, 111, 110, 148), (148, 110, 109, 149), (149, 109, 108, 150), (150, 108, 107, 198), (198, 107, 106, 192), (192, 106, 105, 186), (186, 105, 104, 180), (180, 104, 102, 115), (113, 317, 325, 116), (116, 325, 331, 117), (117, 331, 337, 118), (118, 337, 343, 119), (119, 343, 383, 120), (120, 383, 382, 169), (169, 382, 381, 163), (163, 381, 380, 157), (157, 380, 379, 151), (151, 379, 319, 114), (318, 307, 316, 350), (350, 316, 315, 351), (351, 315, 314, 352), (352, 314, 313, 353), (353, 313, 312, 354), (354, 312, 311, 402), (402, 311, 310, 396), (396, 310, 309, 390), (390, 309, 308, 384), (384, 308, 306, 319), (317, 215, 223, 320), (320, 223, 229, 321), (321, 229, 235, 322), (322, 235, 241, 323), (323, 241, 281, 324), (324, 281, 280, 373), (373, 280, 279, 367), (367, 279, 278, 361), (361, 278, 277, 355), (355, 277, 217, 318), (216, 205, 214, 248), (248, 214, 213, 249), (249, 213, 212, 250), (250, 212, 211, 251), (251, 211, 210, 252), (252, 210, 209, 300), (300, 209, 208, 294), (294, 208, 207, 288), (288, 207, 206, 282), (282, 206, 204, 217), (215, 12, 49, 218), (218, 49, 55, 219), (219, 55, 61, 220), (220, 61, 67, 221), (221, 67, 18, 222), (222, 18, 17, 271), (271, 17, 16, 265), (265, 16, 15, 259), (259, 15, 14, 253), (253, 14, 11, 216), (102, 104, 105, 106, 107, 108, 109, 110, 111, 112, 103, 306, 308, 309, 310, 311, 312, 313, 314, 315, 316, 307, 204, 206, 207, 208, 209, 210, 211, 212, 213, 214, 205, 0, 2, 3, 4, 5, 6, 7, 8, 9, 10, 1)])
_uv = me_cube_025.uv_layers.new(name='UVMap')
_uv.uv.foreach_set('vector', [0.375, 0.7689, 0.6061, 0.7689, 0.6061, 0.9811, 0.375, 0.9811, 0.375, 0.5189, 0.6061, 0.5189, 0.6061, 0.7311, 0.375, 0.7311, 0.6439, 0.5189, 0.8561, 0.5189, 0.8561, 0.7311, 0.6439, 0.7311, 0.375, 0.01885, 0.6061, 0.01885, 0.6061, 0.2311, 0.375, 0.2311, 0.375, 0.2689, 0.6061, 0.2689, 0.6061, 0.4811, 0.375, 0.4811, 0.6061, 0.9811, 0.6091, 0.9811, 0.6092, 0.9842, 0.6061, 0.9841, 0.6091, 0.9811, 0.612, 0.9811, 0.6121, 0.9842, 0.6092, 0.9842, 0.612, 0.9811, 0.6147, 0.9811, 0.6148, 0.9842, 0.6121, 0.9842, 0.6147, 0.9811, 0.6172, 0.9811, 0.6172, 0.9842, 0.6148, 0.9842, 0.6172, 0.9811, 0.625, 0.9811, 0.625, 0.9841, 0.6172, 0.9842, 0.6061, 0.9841, 0.6092, 0.9842, 0.6092, 0.9871, 0.6061, 0.987, 0.6092, 0.9842, 0.6121, 0.9842, 0.6122, 0.9871, 0.6092, 0.9871, 0.6121, 0.9842, 0.6148, 0.9842, 0.6148, 0.987, 0.6122, 0.9871, 0.6148, 0.9842, 0.6172, 0.9842, 0.617, 0.9869, 0.6148, 0.987, 0.6172, 0.9842, 0.625, 0.9841, 0.625, 0.9869, 0.617, 0.9869, 0.6061, 0.987, 0.6092, 0.9871, 0.6092, 0.9898, 0.6061, 0.9897, 0.6092, 0.9871, 0.6122, 0.9871, 0.6121, 0.9897, 0.6092, 0.9898, 0.6122, 0.9871, 0.6148, 0.987, 0.6145, 0.9895, 0.6121, 0.9897, 0.6148, 0.987, 0.617, 0.9869, 0.6165, 0.9893, 0.6145, 0.9895, 0.617, 0.9869, 0.625, 0.9869, 0.625, 0.9891, 0.6165, 0.9893, 0.6061, 0.9897, 0.6092, 0.9898, 0.6092, 0.9922, 0.6061, 0.9922, 0.6092, 0.9898, 0.6121, 0.9897, 0.612, 0.992, 0.6092, 0.9922, 0.6121, 0.9897, 0.6145, 0.9895, 0.6143, 0.9915, 0.612, 0.992, 0.6145, 0.9895, 0.6165, 0.9893, 0.6161, 0.9911, 0.6143, 0.9915, 0.6165, 0.9893, 0.625, 0.9891, 0.625, 0.9909, 0.6161, 0.9911, 0.6061, 0.9922, 0.6092, 0.9922, 0.6091, 1.0, 0.6061, 1.0, 0.6092, 0.9922, 0.612, 0.992, 0.6119, 1.0, 0.6091, 1.0, 0.612, 0.992, 0.6143, 0.9915, 0.6141, 1.0, 0.6119, 1.0, 0.6143, 0.9915, 0.6161, 0.9911, 0.6159, 1.0, 0.6141, 1.0, 0.6161, 0.9911, 0.625, 0.9909, 0.625, 0.992, 0.6159, 1.0, 0.8561, 0.7311, 0.8591, 0.7311, 0.8592, 0.7342, 0.8561, 0.7341, 0.8591, 0.7311, 0.862, 0.7311, 0.8621, 0.7342, 0.8592, 0.7342, 0.862, 0.7311, 0.8647, 0.7311, 0.8648, 0.7342, 0.8621, 0.7342, 0.8647, 0.7311, 0.8672, 0.7311, 0.8672, 0.7342, 0.8648, 0.7342, 0.8672, 0.7311, 0.875, 0.7311, 0.875, 0.7341, 0.8672, 0.7342, 0.8561, 0.7341, 0.8592, 0.7342, 0.8592, 0.7371, 0.8561, 0.737, 0.8592, 0.7342, 0.8621, 0.7342, 0.8622, 0.7371, 0.8592, 0.7371, 0.8621, 0.7342, 0.8648, 0.7342, 0.8648, 0.737, 0.8622, 0.7371, 0.8648, 0.7342, 0.8672, 0.7342, 0.867, 0.7369, 0.8648, 0.737, 0.8672, 0.7342, 0.875, 0.7341, 0.875, 0.7369, 0.867, 0.7369, 0.8561, 0.737, 0.8592, 0.7371, 0.8592, 0.7398, 0.8561, 0.7397, 0.8592, 0.7371, 0.8622, 0.7371, 0.8621, 0.7397, 0.8592, 0.7398, 0.8622, 0.7371, 0.8648, 0.737, 0.8645, 0.7395, 0.8621, 0.7397, 0.8648, 0.737, 0.867, 0.7369, 0.8665, 0.7393, 0.8645, 0.7395, 0.867, 0.7369, 0.875, 0.7369, 0.875, 0.7391, 0.8665, 0.7393, 0.8561, 0.7397, 0.8592, 0.7398, 0.8592, 0.7422, 0.8561, 0.7422, 0.8592, 0.7398, 0.8621, 0.7397, 0.862, 0.742, 0.8592, 0.7422, 0.8621, 0.7397, 0.8645, 0.7395, 0.8643, 0.7415, 0.862, 0.742, 0.8645, 0.7395, 0.8665, 0.7393, 0.8661, 0.7411, 0.8643, 0.7415, 0.8665, 0.7393, 0.875, 0.7391, 0.875, 0.7409, 0.8661, 0.7411, 0.8561, 0.7422, 0.8592, 0.7422, 0.8591, 0.75, 0.8561, 0.75, 0.8592, 0.7422, 0.862, 0.742, 0.8619, 0.75, 0.8591, 0.75, 0.862, 0.742, 0.8643, 0.7415, 0.8641, 0.75, 0.8619, 0.75, 0.8643, 0.7415, 0.8661, 0.7411, 0.8659, 0.75, 0.8641, 0.75, 0.8661, 0.7411, 0.875, 0.7409, 0.875, 0.742, 0.8659, 0.75, 0.6061, 0.01885, 0.6061, 0.0159, 0.6092, 0.01581, 0.6091, 0.01885, 0.6061, 0.0159, 0.6061, 0.01303, 0.6092, 0.01286, 0.6092, 0.01581, 0.6061, 0.01303, 0.6061, 0.01029, 0.6092, 0.01016, 0.6092, 0.01286, 0.6061, 0.01029, 0.6061, 0.007772, 0.6092, 0.007777, 0.6092, 0.01016, 0.6061, 0.007772, 0.6061, 0.0, 0.6091, 0.0, 0.6092, 0.007777, 0.6091, 0.01885, 0.6092, 0.01581, 0.6121, 0.01579, 0.612, 0.01885, 0.6092, 0.01581, 0.6092, 0.01286, 0.6121, 0.01284, 0.6121, 0.01579, 0.6092, 0.01286, 0.6092, 0.01016, 0.612, 0.01025, 0.6121, 0.01284, 0.6092, 0.01016, 0.6092, 0.007777, 0.6119, 0.008037, 0.612, 0.01025, 0.6092, 0.007777, 0.6091, 0.0, 0.6119, 0.0, 0.6119, 0.008037, 0.612, 0.01885, 0.6121, 0.01579, 0.6148, 0.01581, 0.6147, 0.01885, 0.6121, 0.01579, 0.6121, 0.01284, 0.6147, 0.01293, 0.6148, 0.01581, 0.6121, 0.01284, 0.612, 0.01025, 0.6145, 0.01048, 0.6147, 0.01293, 0.612, 0.01025, 0.6119, 0.008037, 0.6143, 0.008459, 0.6145, 0.01048, 0.6119, 0.008037, 0.6119, 0.0, 0.6141, 0.0, 0.6143, 0.008459, 0.6147, 0.01885, 0.6148, 0.01581, 0.6172, 0.01583, 0.6172, 0.01885, 0.6148, 0.01581, 0.6147, 0.01293, 0.617, 0.01305, 0.6172, 0.01583, 0.6147, 0.01293, 0.6145, 0.01048, 0.6165, 0.01072, 0.617, 0.01305, 0.6145, 0.01048, 0.6143, 0.008459, 0.6161, 0.008881, 0.6165, 0.01072, 0.6143, 0.008459, 0.6141, 0.0, 0.6159, 0.0, 0.6161, 0.008881, 0.6172, 0.01885, 0.6172, 0.01583, 0.625, 0.01586, 0.625, 0.01885, 0.6172, 0.01583, 0.617, 0.01305, 0.625, 0.01312, 0.625, 0.01586, 0.617, 0.01305, 0.6165, 0.01072, 0.625, 0.01085, 0.625, 0.01312, 0.6165, 0.01072, 0.6161, 0.008881, 0.625, 0.009119, 0.625, 0.01085, 0.6161, 0.008881, 0.6159, 0.0, 0.617, 0.0, 0.625, 0.009119, 0.8561, 0.5189, 0.8561, 0.5159, 0.8592, 0.5158, 0.8591, 0.5189, 0.8561, 0.5159, 0.8561, 0.513, 0.8592, 0.5129, 0.8592, 0.5158, 0.8561, 0.513, 0.8561, 0.5103, 0.8592, 0.5102, 0.8592, 0.5129, 0.8561, 0.5103, 0.8561, 0.5078, 0.8592, 0.5078, 0.8592, 0.5102, 0.8561, 0.5078, 0.8561, 0.5, 0.8591, 0.5, 0.8592, 0.5078, 0.8591, 0.5189, 0.8592, 0.5158, 0.8621, 0.5158, 0.862, 0.5189, 0.8592, 0.5158, 0.8592, 0.5129, 0.8621, 0.5128, 0.8621, 0.5158, 0.8592, 0.5129, 0.8592, 0.5102, 0.862, 0.5102, 0.8621, 0.5128, 0.8592, 0.5102, 0.8592, 0.5078, 0.8619, 0.508, 0.862, 0.5102, 0.8592, 0.5078, 0.8591, 0.5, 0.8619, 0.5, 0.8619, 0.508, 0.862, 0.5189, 0.8621, 0.5158, 0.8648, 0.5158, 0.8647, 0.5189, 0.8621, 0.5158, 0.8621, 0.5128, 0.8647, 0.5129, 0.8648, 0.5158, 0.8621, 0.5128, 0.862, 0.5102, 0.8645, 0.5105, 0.8647, 0.5129, 0.862, 0.5102, 0.8619, 0.508, 0.8643, 0.5085, 0.8645, 0.5105, 0.8619, 0.508, 0.8619, 0.5, 0.8641, 0.5, 0.8643, 0.5085, 0.8647, 0.5189, 0.8648, 0.5158, 0.8672, 0.5158, 0.8672, 0.5189, 0.8648, 0.5158, 0.8647, 0.5129, 0.867, 0.513, 0.8672, 0.5158, 0.8647, 0.5129, 0.8645, 0.5105, 0.8665, 0.5107, 0.867, 0.513, 0.8645, 0.5105, 0.8643, 0.5085, 0.8661, 0.5089, 0.8665, 0.5107, 0.8643, 0.5085, 0.8641, 0.5, 0.8659, 0.5, 0.8661, 0.5089, 0.8672, 0.5189, 0.8672, 0.5158, 0.875, 0.5159, 0.875, 0.5189, 0.8672, 0.5158, 0.867, 0.513, 0.875, 0.5131, 0.875, 0.5159, 0.867, 0.513, 0.8665, 0.5107, 0.875, 0.5109, 0.875, 0.5131, 0.8665, 0.5107, 0.8661, 0.5089, 0.875, 0.5091, 0.875, 0.5109, 0.8661, 0.5089, 0.8659, 0.5, 0.867, 0.5, 0.875, 0.5091, 0.6061, 0.2689, 0.6061, 0.2659, 0.6092, 0.2658, 0.6091, 0.2689, 0.6061, 0.2659, 0.6061, 0.263, 0.6092, 0.2629, 0.6092, 0.2658, 0.6061, 0.263, 0.6061, 0.2603, 0.6092, 0.2602, 0.6092, 0.2629, 0.6061, 0.2603, 0.6061, 0.2578, 0.6092, 0.2578, 0.6092, 0.2602, 0.6061, 0.2578, 0.6061, 0.25, 0.6091, 0.25, 0.6092, 0.2578, 0.6091, 0.2689, 0.6092, 0.2658, 0.6121, 0.2658, 0.612, 0.2689, 0.6092, 0.2658, 0.6092, 0.2629, 0.6121, 0.2628, 0.6121, 0.2658, 0.6092, 0.2629, 0.6092, 0.2602, 0.612, 0.2602, 0.6121, 0.2628, 0.6092, 0.2602, 0.6092, 0.2578, 0.6119, 0.258, 0.612, 0.2602, 0.6092, 0.2578, 0.6091, 0.25, 0.6119, 0.25, 0.6119, 0.258, 0.612, 0.2689, 0.6121, 0.2658, 0.6148, 0.2658, 0.6147, 0.2689, 0.6121, 0.2658, 0.6121, 0.2628, 0.6147, 0.2629, 0.6148, 0.2658, 0.6121, 0.2628, 0.612, 0.2602, 0.6145, 0.2605, 0.6147, 0.2629, 0.612, 0.2602, 0.6119, 0.258, 0.6143, 0.2585, 0.6145, 0.2605, 0.6119, 0.258, 0.6119, 0.25, 0.6141, 0.25, 0.6143, 0.2585, 0.6147, 0.2689, 0.6148, 0.2658, 0.6172, 0.2658, 0.6172, 0.2689, 0.6148, 0.2658, 0.6147, 0.2629, 0.617, 0.263, 0.6172, 0.2658, 0.6147, 0.2629, 0.6145, 0.2605, 0.6165, 0.2607, 0.617, 0.263, 0.6145, 0.2605, 0.6143, 0.2585, 0.6161, 0.2589, 0.6165, 0.2607, 0.6143, 0.2585, 0.6141, 0.25, 0.6159, 0.25, 0.6161, 0.2589, 0.6172, 0.2689, 0.6172, 0.2658, 0.625, 0.2659, 0.625, 0.2689, 0.6172, 0.2658, 0.617, 0.263, 0.625, 0.2631, 0.625, 0.2659, 0.617, 0.263, 0.6165, 0.2607, 0.625, 0.2609, 0.625, 0.2631, 0.6165, 0.2607, 0.6161, 0.2589, 0.625, 0.2591, 0.625, 0.2609, 0.6161, 0.2589, 0.6159, 0.25, 0.617, 0.25, 0.625, 0.2591, 0.6061, 0.2311, 0.6091, 0.2311, 0.6092, 0.2342, 0.6061, 0.2341, 0.6091, 0.2311, 0.612, 0.2311, 0.6121, 0.2342, 0.6092, 0.2342, 0.612, 0.2311, 0.6147, 0.2311, 0.6148, 0.2342, 0.6121, 0.2342, 0.6147, 0.2311, 0.6172, 0.2311, 0.6172, 0.2342, 0.6148, 0.2342, 0.6172, 0.2311, 0.625, 0.2311, 0.625, 0.2341, 0.6172, 0.2342, 0.6061, 0.2341, 0.6092, 0.2342, 0.6092, 0.2371, 0.6061, 0.237, 0.6092, 0.2342, 0.6121, 0.2342, 0.6122, 0.2371, 0.6092, 0.2371, 0.6121, 0.2342, 0.6148, 0.2342, 0.6148, 0.237, 0.6122, 0.2371, 0.6148, 0.2342, 0.6172, 0.2342, 0.617, 0.2369, 0.6148, 0.237, 0.6172, 0.2342, 0.625, 0.2341, 0.625, 0.2369, 0.617, 0.2369, 0.6061, 0.237, 0.6092, 0.2371, 0.6092, 0.2398, 0.6061, 0.2397, 0.6092, 0.2371, 0.6122, 0.2371, 0.6121, 0.2397, 0.6092, 0.2398, 0.6122, 0.2371, 0.6148, 0.237, 0.6145, 0.2395, 0.6121, 0.2397, 0.6148, 0.237, 0.617, 0.2369, 0.6165, 0.2393, 0.6145, 0.2395, 0.617, 0.2369, 0.625, 0.2369, 0.625, 0.2391, 0.6165, 0.2393, 0.6061, 0.2397, 0.6092, 0.2398, 0.6092, 0.2422, 0.6061, 0.2422, 0.6092, 0.2398, 0.6121, 0.2397, 0.612, 0.242, 0.6092, 0.2422, 0.6121, 0.2397, 0.6145, 0.2395, 0.6143, 0.2415, 0.612, 0.242, 0.6145, 0.2395, 0.6165, 0.2393, 0.6161, 0.2411, 0.6143, 0.2415, 0.6165, 0.2393, 0.625, 0.2391, 0.625, 0.2409, 0.6161, 0.2411, 0.6061, 0.2422, 0.6092, 0.2422, 0.6091, 0.25, 0.6061, 0.25, 0.6092, 0.2422, 0.612, 0.242, 0.6119, 0.25, 0.6091, 0.25, 0.612, 0.242, 0.6143, 0.2415, 0.6141, 0.25, 0.6119, 0.25, 0.6143, 0.2415, 0.6161, 0.2411, 0.6159, 0.25, 0.6141, 0.25, 0.6161, 0.2411, 0.625, 0.2409, 0.625, 0.242, 0.6159, 0.25, 0.6439, 0.7311, 0.6439, 0.7341, 0.6408, 0.7342, 0.6409, 0.7311, 0.6439, 0.7341, 0.6439, 0.737, 0.6408, 0.7371, 0.6408, 0.7342, 0.6439, 0.737, 0.6439, 0.7397, 0.6408, 0.7398, 0.6408, 0.7371, 0.6439, 0.7397, 0.6439, 0.7422, 0.6408, 0.7422, 0.6408, 0.7398, 0.6439, 0.7422, 0.6439, 0.75, 0.6409, 0.75, 0.6408, 0.7422, 0.6409, 0.7311, 0.6408, 0.7342, 0.6379, 0.7342, 0.638, 0.7311, 0.6408, 0.7342, 0.6408, 0.7371, 0.6379, 0.7372, 0.6379, 0.7342, 0.6408, 0.7371, 0.6408, 0.7398, 0.638, 0.7398, 0.6379, 0.7372, 0.6408, 0.7398, 0.6408, 0.7422, 0.6381, 0.742, 0.638, 0.7398, 0.6408, 0.7422, 0.6409, 0.75, 0.6381, 0.75, 0.6381, 0.742, 0.638, 0.7311, 0.6379, 0.7342, 0.6352, 0.7342, 0.6353, 0.7311, 0.6379, 0.7342, 0.6379, 0.7372, 0.6353, 0.7371, 0.6352, 0.7342, 0.6379, 0.7372, 0.638, 0.7398, 0.6355, 0.7395, 0.6353, 0.7371, 0.638, 0.7398, 0.6381, 0.742, 0.6357, 0.7415, 0.6355, 0.7395, 0.6381, 0.742, 0.6381, 0.75, 0.6359, 0.75, 0.6357, 0.7415, 0.6353, 0.7311, 0.6352, 0.7342, 0.6328, 0.7342, 0.6328, 0.7311, 0.6352, 0.7342, 0.6353, 0.7371, 0.633, 0.737, 0.6328, 0.7342, 0.6353, 0.7371, 0.6355, 0.7395, 0.6335, 0.7393, 0.633, 0.737, 0.6355, 0.7395, 0.6357, 0.7415, 0.6339, 0.7411, 0.6335, 0.7393, 0.6357, 0.7415, 0.6359, 0.75, 0.6341, 0.75, 0.6339, 0.7411, 0.6328, 0.7311, 0.6328, 0.7342, 0.625, 0.7341, 0.625, 0.7311, 0.6328, 0.7342, 0.633, 0.737, 0.625, 0.7369, 0.625, 0.7341, 0.633, 0.737, 0.6335, 0.7393, 0.625, 0.7391, 0.625, 0.7369, 0.6335, 0.7393, 0.6339, 0.7411, 0.625, 0.7409, 0.625, 0.7391, 0.6339, 0.7411, 0.6341, 0.75, 0.625, 0.7473, 0.625, 0.7409, 0.6061, 0.7689, 0.6061, 0.7659, 0.6092, 0.7658, 0.6091, 0.7689, 0.6061, 0.7659, 0.6061, 0.763, 0.6092, 0.7629, 0.6092, 0.7658, 0.6061, 0.763, 0.6061, 0.7603, 0.6092, 0.7602, 0.6092, 0.7629, 0.6061, 0.7603, 0.6061, 0.7578, 0.6092, 0.7578, 0.6092, 0.7602, 0.6061, 0.7578, 0.6061, 0.75, 0.6091, 0.75, 0.6092, 0.7578, 0.6091, 0.7689, 0.6092, 0.7658, 0.6121, 0.7658, 0.612, 0.7689, 0.6092, 0.7658, 0.6092, 0.7629, 0.6121, 0.7628, 0.6121, 0.7658, 0.6092, 0.7629, 0.6092, 0.7602, 0.612, 0.7602, 0.6121, 0.7628, 0.6092, 0.7602, 0.6092, 0.7578, 0.6119, 0.758, 0.612, 0.7602, 0.6092, 0.7578, 0.6091, 0.75, 0.6119, 0.75, 0.6119, 0.758, 0.612, 0.7689, 0.6121, 0.7658, 0.6148, 0.7658, 0.6147, 0.7689, 0.6121, 0.7658, 0.6121, 0.7628, 0.6147, 0.7629, 0.6148, 0.7658, 0.6121, 0.7628, 0.612, 0.7602, 0.6145, 0.7605, 0.6147, 0.7629, 0.612, 0.7602, 0.6119, 0.758, 0.6143, 0.7585, 0.6145, 0.7605, 0.6119, 0.758, 0.6119, 0.75, 0.6141, 0.75, 0.6143, 0.7585, 0.6147, 0.7689, 0.6148, 0.7658, 0.6172, 0.7658, 0.6172, 0.7689, 0.6148, 0.7658, 0.6147, 0.7629, 0.617, 0.763, 0.6172, 0.7658, 0.6147, 0.7629, 0.6145, 0.7605, 0.6165, 0.7607, 0.617, 0.763, 0.6145, 0.7605, 0.6143, 0.7585, 0.6161, 0.7589, 0.6165, 0.7607, 0.6143, 0.7585, 0.6141, 0.75, 0.6159, 0.75, 0.6161, 0.7589, 0.6172, 0.7689, 0.6172, 0.7658, 0.625, 0.7659, 0.625, 0.7689, 0.6172, 0.7658, 0.617, 0.763, 0.625, 0.7631, 0.625, 0.7659, 0.617, 0.763, 0.6165, 0.7607, 0.625, 0.7609, 0.625, 0.7631, 0.6165, 0.7607, 0.6161, 0.7589, 0.625, 0.7591, 0.625, 0.7609, 0.6161, 0.7589, 0.6159, 0.75, 0.625, 0.7473, 0.625, 0.7591, 0.6061, 0.7311, 0.6091, 0.7311, 0.6092, 0.7342, 0.6061, 0.7341, 0.6091, 0.7311, 0.612, 0.7311, 0.6121, 0.7342, 0.6092, 0.7342, 0.612, 0.7311, 0.6147, 0.7311, 0.6148, 0.7342, 0.6121, 0.7342, 0.6147, 0.7311, 0.6172, 0.7311, 0.6172, 0.7342, 0.6148, 0.7342, 0.6172, 0.7311, 0.625, 0.7311, 0.625, 0.7341, 0.6172, 0.7342, 0.6061, 0.7341, 0.6092, 0.7342, 0.6092, 0.7371, 0.6061, 0.737, 0.6092, 0.7342, 0.6121, 0.7342, 0.6122, 0.7371, 0.6092, 0.7371, 0.6121, 0.7342, 0.6148, 0.7342, 0.6148, 0.737, 0.6122, 0.7371, 0.6148, 0.7342, 0.6172, 0.7342, 0.617, 0.7369, 0.6148, 0.737, 0.6172, 0.7342, 0.625, 0.7341, 0.625, 0.7369, 0.617, 0.7369, 0.6061, 0.737, 0.6092, 0.7371, 0.6092, 0.7398, 0.6061, 0.7397, 0.6092, 0.7371, 0.6122, 0.7371, 0.6121, 0.7397, 0.6092, 0.7398, 0.6122, 0.7371, 0.6148, 0.737, 0.6145, 0.7395, 0.6121, 0.7397, 0.6148, 0.737, 0.617, 0.7369, 0.6165, 0.7393, 0.6145, 0.7395, 0.617, 0.7369, 0.625, 0.7369, 0.625, 0.7391, 0.6165, 0.7393, 0.6061, 0.7397, 0.6092, 0.7398, 0.6092, 0.7422, 0.6061, 0.7422, 0.6092, 0.7398, 0.6121, 0.7397, 0.612, 0.742, 0.6092, 0.7422, 0.6121, 0.7397, 0.6145, 0.7395, 0.6143, 0.7415, 0.612, 0.742, 0.6145, 0.7395, 0.6165, 0.7393, 0.6161, 0.7411, 0.6143, 0.7415, 0.6165, 0.7393, 0.625, 0.7391, 0.625, 0.7409, 0.6161, 0.7411, 0.6061, 0.7422, 0.6092, 0.7422, 0.6091, 0.75, 0.6061, 0.75, 0.6092, 0.7422, 0.612, 0.742, 0.6119, 0.75, 0.6091, 0.75, 0.612, 0.742, 0.6143, 0.7415, 0.6141, 0.75, 0.6119, 0.75, 0.6143, 0.7415, 0.6161, 0.7411, 0.6159, 0.75, 0.6141, 0.75, 0.6161, 0.7411, 0.625, 0.7409, 0.625, 0.7473, 0.6159, 0.75, 0.6439, 0.5189, 0.6409, 0.5189, 0.6408, 0.5158, 0.6439, 0.5159, 0.6409, 0.5189, 0.638, 0.5189, 0.6379, 0.5158, 0.6408, 0.5158, 0.638, 0.5189, 0.6353, 0.5189, 0.6352, 0.5158, 0.6379, 0.5158, 0.6353, 0.5189, 0.6328, 0.5189, 0.6328, 0.5158, 0.6352, 0.5158, 0.6328, 0.5189, 0.625, 0.5189, 0.625, 0.5159, 0.6328, 0.5158, 0.6439, 0.5159, 0.6408, 0.5158, 0.6408, 0.5129, 0.6439, 0.513, 0.6408, 0.5158, 0.6379, 0.5158, 0.6378, 0.5129, 0.6408, 0.5129, 0.6379, 0.5158, 0.6352, 0.5158, 0.6352, 0.513, 0.6378, 0.5129, 0.6352, 0.5158, 0.6328, 0.5158, 0.633, 0.5131, 0.6352, 0.513, 0.6328, 0.5158, 0.625, 0.5159, 0.625, 0.5131, 0.633, 0.5131, 0.6439, 0.513, 0.6408, 0.5129, 0.6408, 0.5102, 0.6439, 0.5103, 0.6408, 0.5129, 0.6378, 0.5129, 0.6379, 0.5103, 0.6408, 0.5102, 0.6378, 0.5129, 0.6352, 0.513, 0.6355, 0.5105, 0.6379, 0.5103, 0.6352, 0.513, 0.633, 0.5131, 0.6335, 0.5107, 0.6355, 0.5105, 0.633, 0.5131, 0.625, 0.5131, 0.625, 0.5109, 0.6335, 0.5107, 0.6439, 0.5103, 0.6408, 0.5102, 0.6408, 0.5078, 0.6439, 0.5078, 0.6408, 0.5102, 0.6379, 0.5103, 0.638, 0.508, 0.6408, 0.5078, 0.6379, 0.5103, 0.6355, 0.5105, 0.6357, 0.5085, 0.638, 0.508, 0.6355, 0.5105, 0.6335, 0.5107, 0.6339, 0.5089, 0.6357, 0.5085, 0.6335, 0.5107, 0.625, 0.5109, 0.625, 0.5091, 0.6339, 0.5089, 0.6439, 0.5078, 0.6408, 0.5078, 0.6409, 0.5, 0.6439, 0.5, 0.6408, 0.5078, 0.638, 0.508, 0.6381, 0.5, 0.6409, 0.5, 0.638, 0.508, 0.6357, 0.5085, 0.6359, 0.5, 0.6381, 0.5, 0.6357, 0.5085, 0.6339, 0.5089, 0.6341, 0.5, 0.6359, 0.5, 0.6339, 0.5089, 0.625, 0.5091, 0.6223, 0.5, 0.6341, 0.5, 0.6061, 0.5189, 0.6061, 0.5159, 0.6092, 0.5158, 0.6091, 0.5189, 0.6061, 0.5159, 0.6061, 0.513, 0.6092, 0.5129, 0.6092, 0.5158, 0.6061, 0.513, 0.6061, 0.5103, 0.6092, 0.5102, 0.6092, 0.5129, 0.6061, 0.5103, 0.6061, 0.5078, 0.6092, 0.5078, 0.6092, 0.5102, 0.6061, 0.5078, 0.6061, 0.5, 0.6091, 0.5, 0.6092, 0.5078, 0.6091, 0.5189, 0.6092, 0.5158, 0.6121, 0.5158, 0.612, 0.5189, 0.6092, 0.5158, 0.6092, 0.5129, 0.6121, 0.5128, 0.6121, 0.5158, 0.6092, 0.5129, 0.6092, 0.5102, 0.612, 0.5102, 0.6121, 0.5128, 0.6092, 0.5102, 0.6092, 0.5078, 0.6119, 0.508, 0.612, 0.5102, 0.6092, 0.5078, 0.6091, 0.5, 0.6119, 0.5, 0.6119, 0.508, 0.612, 0.5189, 0.6121, 0.5158, 0.6148, 0.5158, 0.6147, 0.5189, 0.6121, 0.5158, 0.6121, 0.5128, 0.6147, 0.5129, 0.6148, 0.5158, 0.6121, 0.5128, 0.612, 0.5102, 0.6145, 0.5105, 0.6147, 0.5129, 0.612, 0.5102, 0.6119, 0.508, 0.6143, 0.5085, 0.6145, 0.5105, 0.6119, 0.508, 0.6119, 0.5, 0.6141, 0.5, 0.6143, 0.5085, 0.6147, 0.5189, 0.6148, 0.5158, 0.6172, 0.5158, 0.6172, 0.5189, 0.6148, 0.5158, 0.6147, 0.5129, 0.617, 0.513, 0.6172, 0.5158, 0.6147, 0.5129, 0.6145, 0.5105, 0.6165, 0.5107, 0.617, 0.513, 0.6145, 0.5105, 0.6143, 0.5085, 0.6161, 0.5089, 0.6165, 0.5107, 0.6143, 0.5085, 0.6141, 0.5, 0.6159, 0.5, 0.6161, 0.5089, 0.6172, 0.5189, 0.6172, 0.5158, 0.625, 0.5159, 0.625, 0.5189, 0.6172, 0.5158, 0.617, 0.513, 0.625, 0.5131, 0.625, 0.5159, 0.617, 0.513, 0.6165, 0.5107, 0.625, 0.5109, 0.625, 0.5131, 0.6165, 0.5107, 0.6161, 0.5089, 0.625, 0.5091, 0.625, 0.5109, 0.6161, 0.5089, 0.6159, 0.5, 0.6223, 0.5, 0.625, 0.5091, 0.6061, 0.4811, 0.6091, 0.4811, 0.6092, 0.4842, 0.6061, 0.4841, 0.6091, 0.4811, 0.612, 0.4811, 0.6121, 0.4842, 0.6092, 0.4842, 0.612, 0.4811, 0.6147, 0.4811, 0.6148, 0.4842, 0.6121, 0.4842, 0.6147, 0.4811, 0.6172, 0.4811, 0.6172, 0.4842, 0.6148, 0.4842, 0.6172, 0.4811, 0.625, 0.4811, 0.625, 0.4841, 0.6172, 0.4842, 0.6061, 0.4841, 0.6092, 0.4842, 0.6092, 0.4871, 0.6061, 0.487, 0.6092, 0.4842, 0.6121, 0.4842, 0.6122, 0.4871, 0.6092, 0.4871, 0.6121, 0.4842, 0.6148, 0.4842, 0.6148, 0.487, 0.6122, 0.4871, 0.6148, 0.4842, 0.6172, 0.4842, 0.617, 0.4869, 0.6148, 0.487, 0.6172, 0.4842, 0.625, 0.4841, 0.625, 0.4869, 0.617, 0.4869, 0.6061, 0.487, 0.6092, 0.4871, 0.6092, 0.4898, 0.6061, 0.4897, 0.6092, 0.4871, 0.6122, 0.4871, 0.6121, 0.4897, 0.6092, 0.4898, 0.6122, 0.4871, 0.6148, 0.487, 0.6145, 0.4895, 0.6121, 0.4897, 0.6148, 0.487, 0.617, 0.4869, 0.6165, 0.4893, 0.6145, 0.4895, 0.617, 0.4869, 0.625, 0.4869, 0.625, 0.4891, 0.6165, 0.4893, 0.6061, 0.4897, 0.6092, 0.4898, 0.6092, 0.4922, 0.6061, 0.4922, 0.6092, 0.4898, 0.6121, 0.4897, 0.612, 0.492, 0.6092, 0.4922, 0.6121, 0.4897, 0.6145, 0.4895, 0.6143, 0.4915, 0.612, 0.492, 0.6145, 0.4895, 0.6165, 0.4893, 0.6161, 0.4911, 0.6143, 0.4915, 0.6165, 0.4893, 0.625, 0.4891, 0.625, 0.4909, 0.6161, 0.4911, 0.6061, 0.4922, 0.6092, 0.4922, 0.6091, 0.5, 0.6061, 0.5, 0.6092, 0.4922, 0.612, 0.492, 0.6119, 0.5, 0.6091, 0.5, 0.612, 0.492, 0.6143, 0.4915, 0.6141, 0.5, 0.6119, 0.5, 0.6143, 0.4915, 0.6161, 0.4911, 0.6159, 0.5, 0.6141, 0.5, 0.6161, 0.4911, 0.625, 0.4909, 0.6223, 0.5, 0.6159, 0.5, 0.375, 0.9811, 0.6061, 0.9811, 0.6061, 0.9841, 0.375, 0.9841, 0.375, 0.9841, 0.6061, 0.9841, 0.6061, 0.987, 0.375, 0.987, 0.375, 0.987, 0.6061, 0.987, 0.6061, 0.9897, 0.375, 0.9897, 0.375, 0.9897, 0.6061, 0.9897, 0.6061, 0.9922, 0.375, 0.9922, 0.375, 0.9922, 0.6061, 0.9922, 0.6061, 1.0, 0.375, 1.0, 0.375, 0.0, 0.6061, 0.0, 0.6061, 0.007772, 0.375, 0.007772, 0.375, 0.007772, 0.6061, 0.007772, 0.6061, 0.01029, 0.375, 0.01029, 0.375, 0.01029, 0.6061, 0.01029, 0.6061, 0.01303, 0.375, 0.01303, 0.375, 0.01303, 0.6061, 0.01303, 0.6061, 0.0159, 0.375, 0.01591, 0.375, 0.01591, 0.6061, 0.0159, 0.6061, 0.01885, 0.375, 0.01885, 0.8561, 0.7311, 0.8561, 0.5189, 0.8591, 0.5189, 0.8591, 0.7311, 0.8591, 0.7311, 0.8591, 0.5189, 0.862, 0.5189, 0.862, 0.7311, 0.862, 0.7311, 0.862, 0.5189, 0.8647, 0.5189, 0.8647, 0.7311, 0.8647, 0.7311, 0.8647, 0.5189, 0.8672, 0.5189, 0.8672, 0.7311, 0.8672, 0.7311, 0.8672, 0.5189, 0.875, 0.5189, 0.875, 0.7311, 0.625, 0.01885, 0.625, 0.2311, 0.6172, 0.2311, 0.6172, 0.01885, 0.6172, 0.01885, 0.6172, 0.2311, 0.6147, 0.2311, 0.6147, 0.01885, 0.6147, 0.01885, 0.6147, 0.2311, 0.612, 0.2311, 0.612, 0.01885, 0.612, 0.01885, 0.612, 0.2311, 0.6091, 0.2311, 0.6091, 0.01885, 0.6091, 0.01885, 0.6091, 0.2311, 0.6061, 0.2311, 0.6061, 0.01885, 0.6061, 0.2689, 0.375, 0.2689, 0.297, 0.344, 0.6061, 0.2659, 0.6061, 0.2659, 0.297, 0.344, 0.296, 0.3423, 0.6061, 0.263, 0.6061, 0.263, 0.296, 0.3423, 0.2951, 0.3409, 0.6061, 0.2603, 0.6061, 0.2603, 0.2951, 0.3409, 0.2943, 0.3397, 0.6061, 0.2578, 0.6061, 0.2578, 0.2943, 0.3397, 0.2935, 0.3352, 0.6061, 0.25, 0.6061, 0.25, 0.2935, 0.3352, 0.2929, 0.3307, 0.6061, 0.2422, 0.6061, 0.2422, 0.2929, 0.3307, 0.2924, 0.3299, 0.6061, 0.2397, 0.6061, 0.2397, 0.2924, 0.3299, 0.292, 0.329, 0.6061, 0.237, 0.6061, 0.237, 0.292, 0.329, 0.2917, 0.328, 0.6061, 0.2341, 0.6061, 0.2341, 0.2917, 0.328, 0.375, 0.2311, 0.6061, 0.2311, 0.8561, 0.5189, 0.6439, 0.5189, 0.6439, 0.5159, 0.8561, 0.5159, 0.8561, 0.5159, 0.6439, 0.5159, 0.6439, 0.513, 0.8561, 0.513, 0.8561, 0.513, 0.6439, 0.513, 0.6439, 0.5103, 0.8561, 0.5103, 0.8561, 0.5103, 0.6439, 0.5103, 0.6439, 0.5078, 0.8561, 0.5078, 0.8561, 0.5078, 0.6439, 0.5078, 0.6439, 0.5, 0.8561, 0.5, 0.625, 0.2689, 0.625, 0.4811, 0.6172, 0.4811, 0.6172, 0.2689, 0.6172, 0.2689, 0.6172, 0.4811, 0.6147, 0.4811, 0.6147, 0.2689, 0.6147, 0.2689, 0.6147, 0.4811, 0.612, 0.4811, 0.612, 0.2689, 0.612, 0.2689, 0.612, 0.4811, 0.6091, 0.4811, 0.6091, 0.2689, 0.6091, 0.2689, 0.6091, 0.4811, 0.6061, 0.4811, 0.6061, 0.2689, 0.6061, 0.5189, 0.375, 0.5189, 0.3749, 0.5159, 0.6061, 0.5159, 0.6061, 0.5159, 0.3749, 0.5159, 0.3747, 0.513, 0.6061, 0.513, 0.6061, 0.513, 0.3747, 0.513, 0.3743, 0.5103, 0.6061, 0.5103, 0.6061, 0.5103, 0.3743, 0.5103, 0.3738, 0.5078, 0.6061, 0.5078, 0.6061, 0.5078, 0.3738, 0.5078, 0.3732, 0.5018, 0.6061, 0.5, 0.6061, 0.5, 0.3732, 0.5018, 0.3724, 0.496, 0.6061, 0.4922, 0.6061, 0.4922, 0.3724, 0.496, 0.3716, 0.4938, 0.6061, 0.4897, 0.6061, 0.4897, 0.3716, 0.4938, 0.3707, 0.4916, 0.6061, 0.487, 0.6061, 0.487, 0.3707, 0.4916, 0.3697, 0.4895, 0.6061, 0.4841, 0.6061, 0.4841, 0.3697, 0.4895, 0.375, 0.4811, 0.6061, 0.4811, 0.6439, 0.5189, 0.6439, 0.7311, 0.6409, 0.7311, 0.6409, 0.5189, 0.6409, 0.5189, 0.6409, 0.7311, 0.638, 0.7311, 0.638, 0.5189, 0.638, 0.5189, 0.638, 0.7311, 0.6353, 0.7311, 0.6353, 0.5189, 0.6353, 0.5189, 0.6353, 0.7311, 0.6328, 0.7311, 0.6328, 0.5189, 0.6328, 0.5189, 0.6328, 0.7311, 0.625, 0.7311, 0.625, 0.5189, 0.625, 0.5189, 0.625, 0.7311, 0.6172, 0.7311, 0.6172, 0.5189, 0.6172, 0.5189, 0.6172, 0.7311, 0.6147, 0.7311, 0.6147, 0.5189, 0.6147, 0.5189, 0.6147, 0.7311, 0.612, 0.7311, 0.612, 0.5189, 0.612, 0.5189, 0.612, 0.7311, 0.6091, 0.7311, 0.6091, 0.5189, 0.6091, 0.5189, 0.6091, 0.7311, 0.6061, 0.7311, 0.6061, 0.5189, 0.6061, 0.7689, 0.375, 0.7689, 0.3697, 0.7605, 0.6061, 0.7659, 0.6061, 0.7659, 0.3697, 0.7605, 0.3707, 0.7584, 0.6061, 0.763, 0.6061, 0.763, 0.3707, 0.7584, 0.3716, 0.7562, 0.6061, 0.7603, 0.6061, 0.7603, 0.3716, 0.7562, 0.3724, 0.754, 0.6061, 0.7578, 0.6061, 0.7578, 0.3724, 0.754, 0.3732, 0.7482, 0.6061, 0.75, 0.6061, 0.75, 0.3732, 0.7482, 0.3738, 0.7422, 0.6061, 0.7422, 0.6061, 0.7422, 0.3738, 0.7422, 0.3743, 0.7397, 0.6061, 0.7397, 0.6061, 0.7397, 0.3743, 0.7397, 0.3747, 0.737, 0.6061, 0.737, 0.6061, 0.737, 0.3747, 0.737, 0.3749, 0.7341, 0.6061, 0.7341, 0.6061, 0.7341, 0.3749, 0.7341, 0.375, 0.7311, 0.6061, 0.7311, 0.6439, 0.7311, 0.8561, 0.7311, 0.8561, 0.7341, 0.6439, 0.7341, 0.6439, 0.7341, 0.8561, 0.7341, 0.8561, 0.737, 0.6439, 0.737, 0.6439, 0.737, 0.8561, 0.737, 0.8561, 0.7397, 0.6439, 0.7397, 0.6439, 0.7397, 0.8561, 0.7397, 0.8561, 0.7422, 0.6439, 0.7422, 0.6439, 0.7422, 0.8561, 0.7422, 0.8561, 0.75, 0.6439, 0.75, 0.625, 0.7689, 0.625, 0.9811, 0.6172, 0.9811, 0.6172, 0.7689, 0.6172, 0.7689, 0.6172, 0.9811, 0.6147, 0.9811, 0.6147, 0.7689, 0.6147, 0.7689, 0.6147, 0.9811, 0.612, 0.9811, 0.612, 0.7689, 0.612, 0.7689, 0.612, 0.9811, 0.6091, 0.9811, 0.6091, 0.7689, 0.6091, 0.7689, 0.6091, 0.9811, 0.6061, 0.9811, 0.6061, 0.7689, 0.125, 0.5189, 0.2917, 0.328, 0.292, 0.329, 0.2924, 0.3299, 0.2929, 0.3307, 0.2935, 0.3352, 0.2943, 0.3397, 0.2951, 0.3409, 0.296, 0.3423, 0.297, 0.344, 0.1439, 0.5, 0.3561, 0.5, 0.3697, 0.4895, 0.3707, 0.4916, 0.3716, 0.4938, 0.3724, 0.496, 0.3732, 0.5018, 0.3738, 0.5078, 0.3743, 0.5103, 0.3747, 0.513, 0.3749, 0.5159, 0.375, 0.5189, 0.375, 0.7311, 0.3749, 0.7341, 0.3747, 0.737, 0.3743, 0.7397, 0.3738, 0.7422, 0.3732, 0.7482, 0.3724, 0.754, 0.3716, 0.7562, 0.3707, 0.7584, 0.3697, 0.7605, 0.3561, 0.75, 0.1439, 0.75, 0.1409, 0.7498, 0.138, 0.7491, 0.1353, 0.7479, 0.1328, 0.7464, 0.1305, 0.7445, 0.1286, 0.7422, 0.1271, 0.7397, 0.1259, 0.737, 0.1252, 0.7341, 0.125, 0.7311])
me_cube_025.use_remesh_fix_poles = True
me_cube_025.use_remesh_preserve_attributes = False
me_cube_025.use_mirror_vertex_groups = False
me_cube_025.update()
me_cube_026 = bpy.data.meshes.new('Cube.026')
me_cube_026.from_pydata([(-0.01502, -0.01502, -0.27), (-0.27, -0.27, -0.01502), (-0.05491, -0.05491, -0.2669), (-0.09381, -0.09381, -0.2575), (-0.1308, -0.1308, -0.2422), (-0.1649, -0.1649, -0.2213), (-0.1953, -0.1953, -0.1953), (-0.2213, -0.2213, -0.1649), (-0.2422, -0.2422, -0.1308), (-0.2575, -0.2575, -0.09381), (-0.2669, -0.2669, -0.05491), (-0.01502, -0.01502, 0.27), (-0.27, -0.27, 0.01502), (-0.05491, -0.05491, 0.2669), (-0.09381, -0.09381, 0.2575), (-0.1308, -0.1308, 0.2422), (-0.1649, -0.1649, 0.2213), (-0.1953, -0.1953, 0.1953), (-0.2213, -0.2213, 0.1649), (-0.2422, -0.2422, 0.1308), (-0.2575, -0.2575, 0.09381), (-0.2669, -0.2669, 0.05491), (-0.01502, 0.01502, -0.27), (-0.27, 0.27, -0.01502), (-0.05491, 0.05491, -0.2669), (-0.09381, 0.09381, -0.2575), (-0.1308, 0.1308, -0.2422), (-0.1649, 0.1649, -0.2213), (-0.1953, 0.1953, -0.1953), (-0.2213, 0.2213, -0.1649), (-0.2422, 0.2422, -0.1308), (-0.2575, 0.2575, -0.09381), (-0.2669, 0.2669, -0.05491), (-0.01502, 0.01502, 0.27), (-0.27, 0.27, 0.01502), (-0.05491, 0.05491, 0.2669), (-0.09381, 0.09381, 0.2575), (-0.1308, 0.1308, 0.2422), (-0.1649, 0.1649, 0.2213), (-0.1953, 0.1953, 0.1953), (-0.2213, 0.2213, 0.1649), (-0.2422, 0.2422, 0.1308), (-0.2575, 0.2575, 0.09381), (-0.2669, 0.2669, 0.05491), (0.01502, -0.01502, -0.27), (0.27, -0.27, -0.01502), (0.05491, -0.05491, -0.2669), (0.09381, -0.09381, -0.2575), (0.1308, -0.1308, -0.2422), (0.1649, -0.1649, -0.2213), (0.1953, -0.1953, -0.1953), (0.2213, -0.2213, -0.1649), (0.2422, -0.2422, -0.1308), (0.2575, -0.2575, -0.09381), (0.2669, -0.2669, -0.05491), (0.01502, -0.01502, 0.27), (0.27, -0.27, 0.01502), (0.05491, -0.05491, 0.2669), (0.09381, -0.09381, 0.2575), (0.1308, -0.1308, 0.2422), (0.1649, -0.1649, 0.2213), (0.1953, -0.1953, 0.1953), (0.2213, -0.2213, 0.1649), (0.2422, -0.2422, 0.1308), (0.2575, -0.2575, 0.09381), (0.2669, -0.2669, 0.05491), (0.01502, 0.01502, -0.27), (0.27, 0.27, -0.01502), (0.05491, 0.05491, -0.2669), (0.09381, 0.09381, -0.2575), (0.1308, 0.1308, -0.2422), (0.1649, 0.1649, -0.2213), (0.1953, 0.1953, -0.1953), (0.2213, 0.2213, -0.1649), (0.2422, 0.2422, -0.1308), (0.2575, 0.2575, -0.09381), (0.2669, 0.2669, -0.05491), (0.01502, 0.01502, 0.27), (0.27, 0.27, 0.01502), (0.05491, 0.05491, 0.2669), (0.09381, 0.09381, 0.2575), (0.1308, 0.1308, 0.2422), (0.1649, 0.1649, 0.2213), (0.1953, 0.1953, 0.1953), (0.2213, 0.2213, 0.1649), (0.2422, 0.2422, 0.1308), (0.2575, 0.2575, 0.09381), (0.2669, 0.2669, 0.05491)], [], [(45, 56, 12, 1), (67, 78, 56, 45), (77, 33, 11, 55), (1, 12, 34, 23), (23, 34, 78, 67), (22, 0, 2, 24), (24, 2, 3, 25), (25, 3, 4, 26), (26, 4, 5, 27), (27, 5, 6, 28), (28, 6, 7, 29), (29, 7, 8, 30), (30, 8, 9, 31), (31, 9, 10, 32), (32, 10, 1, 23), (11, 33, 35, 13), (13, 35, 36, 14), (14, 36, 37, 15), (15, 37, 38, 16), (16, 38, 39, 17), (17, 39, 40, 18), (18, 40, 41, 19), (19, 41, 42, 20), (20, 42, 43, 21), (21, 43, 34, 12), (66, 22, 24, 68), (68, 24, 25, 69), (69, 25, 26, 70), (70, 26, 27, 71), (71, 27, 28, 72), (72, 28, 29, 73), (73, 29, 30, 74), (74, 30, 31, 75), (75, 31, 32, 76), (76, 32, 23, 67), (33, 77, 79, 35), (35, 79, 80, 36), (36, 80, 81, 37), (37, 81, 82, 38), (38, 82, 83, 39), (39, 83, 84, 40), (40, 84, 85, 41), (41, 85, 86, 42), (42, 86, 87, 43), (43, 87, 78, 34), (44, 66, 68, 46), (46, 68, 69, 47), (47, 69, 70, 48), (48, 70, 71, 49), (49, 71, 72, 50), (50, 72, 73, 51), (51, 73, 74, 52), (52, 74, 75, 53), (53, 75, 76, 54), (54, 76, 67, 45), (77, 55, 57, 79), (79, 57, 58, 80), (80, 58, 59, 81), (81, 59, 60, 82), (82, 60, 61, 83), (83, 61, 62, 84), (84, 62, 63, 85), (85, 63, 64, 86), (86, 64, 65, 87), (87, 65, 56, 78), (0, 44, 46, 2), (2, 46, 47, 3), (3, 47, 48, 4), (4, 48, 49, 5), (5, 49, 50, 6), (6, 50, 51, 7), (7, 51, 52, 8), (8, 52, 53, 9), (9, 53, 54, 10), (10, 54, 45, 1), (55, 11, 13, 57), (57, 13, 14, 58), (58, 14, 15, 59), (59, 15, 16, 60), (60, 16, 17, 61), (61, 17, 18, 62), (62, 18, 19, 63), (63, 19, 20, 64), (64, 20, 21, 65), (65, 21, 12, 56), (22, 66, 44, 0)])
_uv = me_cube_026.uv_layers.new(name='UVMap')
_uv.uv.foreach_set('vector', [0.493, 0.75, 0.507, 0.75, 0.507, 1.0, 0.493, 1.0, 0.493, 0.5, 0.507, 0.5, 0.507, 0.75, 0.493, 0.75, 0.743, 0.618, 0.757, 0.618, 0.757, 0.632, 0.743, 0.632, 0.493, 0.0, 0.507, 0.0, 0.507, 0.25, 0.493, 0.25, 0.493, 0.25, 0.507, 0.25, 0.507, 0.5, 0.493, 0.5, 0.243, 0.618, 0.243, 0.632, 0.2246, 0.6504, 0.2246, 0.5996, 0.2246, 0.5996, 0.2246, 0.6504, 0.2066, 0.6684, 0.2066, 0.5816, 0.2066, 0.5816, 0.2066, 0.6684, 0.1895, 0.6855, 0.1895, 0.5645, 0.1895, 0.5645, 0.1895, 0.6855, 0.1737, 0.7013, 0.1737, 0.5487, 0.1737, 0.5487, 0.1737, 0.7013, 0.125, 0.7154, 0.125, 0.5346, 0.375, 0.2154, 0.375, 0.03457, 0.4237, 0.02254, 0.4237, 0.2275, 0.4237, 0.2275, 0.4237, 0.02254, 0.4395, 0.01287, 0.4395, 0.2371, 0.4395, 0.2371, 0.4395, 0.01287, 0.4566, 0.005778, 0.4566, 0.2442, 0.4566, 0.2442, 0.4566, 0.005778, 0.4746, 0.001453, 0.4746, 0.2485, 0.4746, 0.2485, 0.4746, 0.001453, 0.493, 0.0, 0.493, 0.25, 0.757, 0.632, 0.757, 0.618, 0.7754, 0.5996, 0.7754, 0.6504, 0.7754, 0.6504, 0.7754, 0.5996, 0.7934, 0.5816, 0.7934, 0.6684, 0.7934, 0.6684, 0.7934, 0.5816, 0.8105, 0.5645, 0.8105, 0.6855, 0.8105, 0.6855, 0.8105, 0.5645, 0.8263, 0.5487, 0.8263, 0.7013, 0.8263, 0.7013, 0.8263, 0.5487, 0.875, 0.5346, 0.875, 0.7154, 0.625, 0.03457, 0.625, 0.2154, 0.5763, 0.2275, 0.5763, 0.02254, 0.5763, 0.02254, 0.5763, 0.2275, 0.5605, 0.2371, 0.5605, 0.01287, 0.5605, 0.01287, 0.5605, 0.2371, 0.5434, 0.2442, 0.5434, 0.005778, 0.5434, 0.005778, 0.5434, 0.2442, 0.5254, 0.2485, 0.5254, 0.001453, 0.5254, 0.001453, 0.5254, 0.2485, 0.507, 0.25, 0.507, 0.0, 0.257, 0.618, 0.243, 0.618, 0.2246, 0.5996, 0.2754, 0.5996, 0.2754, 0.5996, 0.2246, 0.5996, 0.2066, 0.5816, 0.2934, 0.5816, 0.2934, 0.5816, 0.2066, 0.5816, 0.1895, 0.5645, 0.3105, 0.5645, 0.3105, 0.5645, 0.1895, 0.5645, 0.1737, 0.5487, 0.3263, 0.5487, 0.3263, 0.5487, 0.1737, 0.5487, 0.1596, 0.5, 0.3404, 0.5, 0.375, 0.4654, 0.375, 0.2846, 0.4237, 0.2725, 0.4237, 0.4775, 0.4237, 0.4775, 0.4237, 0.2725, 0.4395, 0.2629, 0.4395, 0.4871, 0.4395, 0.4871, 0.4395, 0.2629, 0.4566, 0.2558, 0.4566, 0.4942, 0.4566, 0.4942, 0.4566, 0.2558, 0.4746, 0.2515, 0.4746, 0.4985, 0.4746, 0.4985, 0.4746, 0.2515, 0.493, 0.25, 0.493, 0.5, 0.757, 0.618, 0.743, 0.618, 0.7246, 0.5996, 0.7754, 0.5996, 0.7754, 0.5996, 0.7246, 0.5996, 0.7066, 0.5816, 0.7934, 0.5816, 0.7934, 0.5816, 0.7066, 0.5816, 0.6895, 0.5645, 0.8105, 0.5645, 0.8105, 0.5645, 0.6895, 0.5645, 0.6737, 0.5487, 0.8263, 0.5487, 0.8263, 0.5487, 0.6737, 0.5487, 0.6596, 0.5, 0.8404, 0.5, 0.625, 0.2846, 0.625, 0.4654, 0.5763, 0.4775, 0.5763, 0.2725, 0.5763, 0.2725, 0.5763, 0.4775, 0.5605, 0.4871, 0.5605, 0.2629, 0.5605, 0.2629, 0.5605, 0.4871, 0.5434, 0.4942, 0.5434, 0.2558, 0.5434, 0.2558, 0.5434, 0.4942, 0.5254, 0.4985, 0.5254, 0.2515, 0.5254, 0.2515, 0.5254, 0.4985, 0.507, 0.5, 0.507, 0.25, 0.257, 0.632, 0.257, 0.618, 0.2754, 0.5996, 0.2754, 0.6504, 0.2754, 0.6504, 0.2754, 0.5996, 0.2934, 0.5816, 0.2934, 0.6684, 0.2934, 0.6684, 0.2934, 0.5816, 0.3105, 0.5645, 0.3105, 0.6855, 0.3105, 0.6855, 0.3105, 0.5645, 0.3263, 0.5487, 0.3263, 0.7013, 0.3263, 0.7013, 0.3263, 0.5487, 0.375, 0.5346, 0.375, 0.7154, 0.375, 0.7154, 0.375, 0.5346, 0.4237, 0.5225, 0.4237, 0.7275, 0.4237, 0.7275, 0.4237, 0.5225, 0.4395, 0.5129, 0.4395, 0.7371, 0.4395, 0.7371, 0.4395, 0.5129, 0.4566, 0.5058, 0.4566, 0.7442, 0.4566, 0.7442, 0.4566, 0.5058, 0.4746, 0.5015, 0.4746, 0.7485, 0.4746, 0.7485, 0.4746, 0.5015, 0.493, 0.5, 0.493, 0.75, 0.743, 0.618, 0.743, 0.632, 0.7246, 0.6504, 0.7246, 0.5996, 0.7246, 0.5996, 0.7246, 0.6504, 0.7066, 0.6684, 0.7066, 0.5816, 0.7066, 0.5816, 0.7066, 0.6684, 0.6895, 0.6855, 0.6895, 0.5645, 0.6895, 0.5645, 0.6895, 0.6855, 0.6737, 0.7013, 0.6737, 0.5487, 0.6737, 0.5487, 0.6737, 0.7013, 0.625, 0.7154, 0.625, 0.5346, 0.625, 0.5346, 0.625, 0.7154, 0.5763, 0.7275, 0.5763, 0.5225, 0.5763, 0.5225, 0.5763, 0.7275, 0.5605, 0.7371, 0.5605, 0.5129, 0.5605, 0.5129, 0.5605, 0.7371, 0.5434, 0.7442, 0.5434, 0.5058, 0.5434, 0.5058, 0.5434, 0.7442, 0.5254, 0.7485, 0.5254, 0.5015, 0.5254, 0.5015, 0.5254, 0.7485, 0.507, 0.75, 0.507, 0.5, 0.243, 0.632, 0.257, 0.632, 0.2754, 0.6504, 0.2246, 0.6504, 0.2246, 0.6504, 0.2754, 0.6504, 0.2934, 0.6684, 0.2066, 0.6684, 0.2066, 0.6684, 0.2934, 0.6684, 0.3105, 0.6855, 0.1895, 0.6855, 0.1895, 0.6855, 0.3105, 0.6855, 0.3263, 0.7013, 0.1737, 0.7013, 0.1737, 0.7013, 0.3263, 0.7013, 0.3404, 0.75, 0.1596, 0.75, 0.375, 0.9654, 0.375, 0.7846, 0.4237, 0.7725, 0.4237, 0.9775, 0.4237, 0.9775, 0.4237, 0.7725, 0.4395, 0.7629, 0.4395, 0.9871, 0.4395, 0.9871, 0.4395, 0.7629, 0.4566, 0.7558, 0.4566, 0.9942, 0.4566, 0.9942, 0.4566, 0.7558, 0.4746, 0.7515, 0.4746, 0.9985, 0.4746, 0.9985, 0.4746, 0.7515, 0.493, 0.75, 0.493, 1.0, 0.743, 0.632, 0.757, 0.632, 0.7754, 0.6504, 0.7246, 0.6504, 0.7246, 0.6504, 0.7754, 0.6504, 0.7934, 0.6684, 0.7066, 0.6684, 0.7066, 0.6684, 0.7934, 0.6684, 0.8105, 0.6855, 0.6895, 0.6855, 0.6895, 0.6855, 0.8105, 0.6855, 0.8263, 0.7013, 0.6737, 0.7013, 0.6737, 0.7013, 0.8263, 0.7013, 0.8404, 0.75, 0.6596, 0.75, 0.625, 0.7846, 0.625, 0.9654, 0.5763, 0.9775, 0.5763, 0.7725, 0.5763, 0.7725, 0.5763, 0.9775, 0.5605, 0.9871, 0.5605, 0.7629, 0.5605, 0.7629, 0.5605, 0.9871, 0.5434, 0.9942, 0.5434, 0.7558, 0.5434, 0.7558, 0.5434, 0.9942, 0.5254, 0.9985, 0.5254, 0.7515, 0.5254, 0.7515, 0.5254, 0.9985, 0.507, 1.0, 0.507, 0.75, 0.243, 0.618, 0.257, 0.618, 0.257, 0.632, 0.243, 0.632])
me_cube_026.use_remesh_fix_poles = True
me_cube_026.use_remesh_preserve_attributes = False
me_cube_026.use_mirror_vertex_groups = False
me_cube_026.update()

# ---- objects
ob_cube_017 = bpy.data.objects.new('Cube.017', me_cube_022)
ob_cube = bpy.data.objects.new('Cube', me_cube_025)
ob_cube_020 = bpy.data.objects.new('Cube.020', me_cube_026)

# ---- transforms, parenting, visibility, modifiers, constraints
ob_cube_017.location = (1.025, -5.96e-08, 2.467)
ob_cube_017.rotation_euler = (0.0, -0.0, -1.564)
ob_cube_017.scale = (4.479, 0.1426, 0.2288)
ob_cube_017.lineart.crease_threshold = 0.0
ob_cube.location = (0.02172, 0.004853, 0.5255)
ob_cube.scale = (9.065, 5.099, 1.388)
ob_cube.lineart.crease_threshold = 0.0
ob_cube_020.location = (-0.491, -0.009573, 0.7102)
ob_cube_020.rotation_euler = (8.406e-10, 0.1116, -0.1091)
ob_cube_020.scale = (1.0, 1.0, -0.2333)
ob_cube_020.lineart.crease_threshold = 0.0

# ---- collection membership
col_collection.objects.link(ob_cube_017)
col_collection.objects.link(ob_cube)
col_collection.objects.link(ob_cube_020)

# ---- scene / render settings (as saved in the file)
scene.frame_start = 1; scene.frame_end = 250; scene.frame_set(1)
scene.render.engine = 'BLENDER_EEVEE_NEXT'
scene.cycles.use_denoising = False
scene.cycles.samples = 128
scene.cycles.sampling_pattern = 'TABULATED_SOBOL'
scene.cycles.use_adaptive_sampling = False
scene.cycles.use_light_tree = False
scene.view_settings.view_transform = 'Filmic'
bpy.context.view_layer.update()

# ---- added for rendering (the .blend has no active camera and no usable light): camera, sun
cam_auto = bpy.data.cameras.new('AutoCamera')
cam_auto.lens = 50.0
cam_auto.sensor_width = 36.0
cam_auto.clip_end = 1000.0
ob_auto_camera = bpy.data.objects.new('AutoCamera', cam_auto)
scene.collection.objects.link(ob_auto_camera)
ob_auto_camera.location = (3.2745, -3.90439, 3.96947)
ob_auto_camera.rotation_euler = (1.09748, -7.21219e-08, 0.694738)
scene.camera = ob_auto_camera
light_auto_sun = bpy.data.lights.new('AutoSun', 'SUN')
light_auto_sun.energy = 3.0
light_auto_sun.angle = 0.0523599
ob_auto_sun = bpy.data.objects.new('AutoSun', light_auto_sun)
scene.collection.objects.link(ob_auto_sun)
ob_auto_sun.rotation_euler = (0.872665, 0.174533, 0.523599)
bpy.context.view_layer.update()
